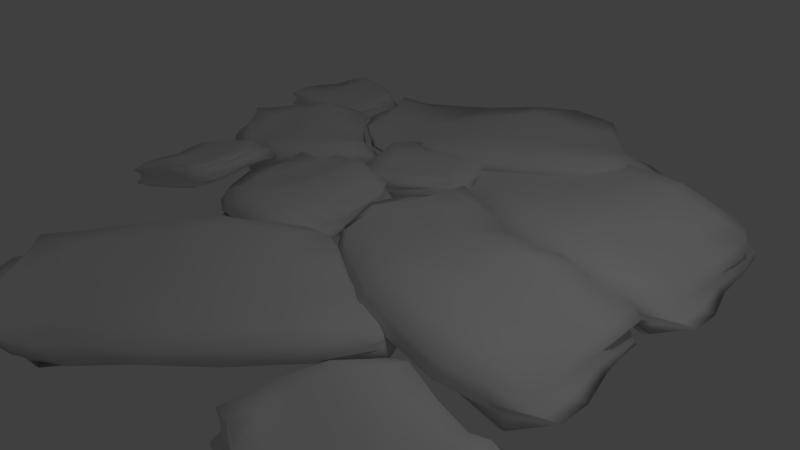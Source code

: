 # Source: Ice.blend  (saved by Blender 2.78.0; exported with 4.5.12 LTS)
import bpy
from mathutils import Matrix  # noqa: F401  (used for matrix-valued properties, if any)

bpy.ops.wm.read_factory_settings(use_empty=True)
scene = bpy.context.scene
scene.name = 'Scene'

# ---- collections
col_collection_1 = bpy.data.collections.new('Collection 1'); scene.collection.children.link(col_collection_1)

# ---- materials (node trees are filled in below, after node groups)
mat_material = bpy.data.materials.new('Material')
mat_material.alpha_threshold = 0.0
mat_material.use_transparent_shadow = False
mat_material.roughness = 0.5
mat_material.line_color = (0.0, 0.0, 0.0, 1.0)

# ---- material node trees

# ---- world
world_world = bpy.data.worlds.new('World'); scene.world = world_world
world_world.color = (0.05088, 0.05088, 0.05088)
world_world.use_sun_shadow = False
world_world.sun_shadow_jitter_overblur = 0.0
world_world.cycles.sampling_method = 'MANUAL'

# ---- cameras
cam_camera = bpy.data.cameras.new('Camera')
cam_camera.clip_end = 100.0
cam_camera.lens = 35.0
cam_camera.sensor_width = 32.0
cam_camera.sensor_height = 18.0
cam_camera.ortho_scale = 7.314
cam_camera.dof.focus_distance = 0.0
cam_camera.dof.aperture_fstop = 128.0

# ---- lights
light_lamp = bpy.data.lights.new('Lamp', 'POINT')
light_lamp.transmission_factor = 0.0
light_lamp.cutoff_distance = 30.0
light_lamp.energy = 100.0
light_lamp.shadow_buffer_clip_start = 1.001
light_lamp.shadow_soft_size = 0.1
light_lamp.shadow_maximum_resolution = 0.006
light_lamp.use_absolute_resolution = True

# ---- meshes
me_cube_009 = bpy.data.meshes.new('Cube.009')
me_cube_009.from_pydata([(0.8953, 0.87, -0.1437), (1.056, -1.119, -0.1532), (-0.7997, -0.9315, -0.2557), (-0.9906, 0.9172, -0.2841), (0.7786, 0.9209, 0.207), (0.8635, -0.9613, 0.3425), (-0.8373, -0.6977, 0.08278), (-0.9884, 0.924, 0.2411), (0.9156, 0.6098, -0.116), (0.908, 0.1815, -0.2166), (0.9366, -0.4365, -0.1999), (1.021, -0.8181, -0.2278), (0.6208, 0.997, -0.1735), (0.2218, 1.043, -0.2319), (-0.2631, 1.055, -0.3128), (-0.6997, 0.9007, -0.3685), (0.9265, 0.851, -0.1523), (0.929, 0.8443, -0.03672), (0.7912, 0.8769, 0.07172), (0.7706, 0.873, 0.1394), (0.7105, -0.9931, -0.2159), (0.1659, -0.8775, -0.2688), (-0.2099, -0.8758, -0.1777), (-0.5503, -0.8807, -0.2404), (1.131, -1.17, -0.05196), (1.077, -1.06, 0.02826), (0.9999, -1.13, 0.09792), (0.8819, -1.114, 0.2645), (-0.9016, -0.6619, -0.1438), (-0.904, -0.3156, -0.1199), (-1.0, 0.1521, -0.1409), (-1.076, 0.603, -0.2115), (-0.8337, -0.8478, -0.2285), (-0.8895, -0.8235, -0.06058), (-0.9071, -0.8658, -0.06463), (-0.8655, -0.7448, 0.05154), (-0.9507, 0.9613, -0.232), (-0.9898, 0.9961, -0.1293), (-0.9564, 0.9367, -0.06069), (-0.966, 0.9223, 0.08767), (0.9307, 0.7043, 0.2458), (0.9389, 0.156, 0.1442), (0.987, -0.3212, 0.07838), (1.027, -0.6333, 0.2028), (0.5865, 0.8735, 0.2854), (0.1887, 0.9648, 0.3457), (-0.3156, 1.069, 0.2426), (-0.7558, 1.01, 0.2085), (0.6413, -0.993, 0.336), (0.3613, -1.0, 0.3326), (-0.1262, -0.9837, 0.2949), (-0.5561, -0.8087, 0.2494), (-0.8429, -0.5456, 0.03986), (-0.9101, -0.1166, 0.1149), (-1.004, 0.4128, 0.148), (-0.9625, 0.655, 0.2449), (0.5409, 0.9471, 0.1607), (0.1264, 1.109, 0.2061), (-0.2983, 1.157, 0.09563), (-0.7062, 1.076, 0.01894), (0.5983, 0.9668, 0.06547), (0.2364, 1.158, 0.1281), (-0.1386, 1.195, -0.007455), (-0.5747, 1.131, -0.1383), (0.6867, 1.017, -0.003481), (0.2094, 1.224, -0.02361), (-0.1741, 1.261, -0.1253), (-0.5715, 1.178, -0.2005), (0.6758, 1.099, -0.0941), (0.2652, 1.248, -0.1489), (-0.1622, 1.227, -0.2657), (-0.5821, 1.035, -0.3396), (-1.023, -0.5952, -0.116), (-1.082, -0.2474, -0.03252), (-1.162, 0.216, -0.03712), (-1.106, 0.7405, -0.1169), (-1.127, -0.535, -0.005524), (-1.189, -0.116, 0.1086), (-1.174, 0.2893, 0.07077), (-1.112, 0.7658, -0.007717), (-1.081, -0.6225, -0.02793), (-1.115, -0.1298, 0.1039), (-1.019, 0.347, 0.09395), (-1.004, 0.685, 0.061), (-1.064, -0.5686, 0.0195), (-1.177, -0.1474, 0.09881), (-1.085, 0.3573, 0.091), (-0.9861, 0.5932, 0.1504), (0.7757, -1.147, -0.07694), (0.2644, -1.034, -0.1357), (-0.1957, -0.9767, -0.1082), (-0.557, -0.8831, -0.193), (0.6958, -1.158, -0.009112), (0.2094, -1.112, -0.05713), (-0.2321, -1.062, -0.03159), (-0.5966, -0.9871, -0.08371), (0.6664, -1.309, 0.07958), (0.211, -1.288, 0.06907), (-0.2566, -1.187, 0.06353), (-0.611, -1.04, -0.09455), (0.6337, -1.276, 0.2693), (0.3201, -1.262, 0.2512), (-0.1699, -1.167, 0.1972), (-0.5298, -0.9346, 0.09284), (0.9558, 0.5964, -0.1561), (0.9908, 0.2036, -0.1757), (1.096, -0.395, -0.07275), (1.177, -0.797, -0.06975), (0.9438, 0.5679, -0.1107), (0.979, 0.1159, -0.1772), (1.189, -0.3764, -0.07079), (1.269, -0.7403, -0.01498), (0.9125, 0.5857, 0.01145), (0.9424, 0.07111, -0.08092), (1.094, -0.4359, -0.003843), (1.186, -0.8379, 0.01503), (0.9746, 0.6216, 0.1259), (0.9559, 0.1083, 0.0502), (0.9941, -0.3958, 0.0682), (1.08, -0.7763, 0.1212), (0.5956, 0.6334, 0.3091), (0.5773, 0.1488, 0.2082), (0.6198, -0.2685, 0.1813), (0.6306, -0.6051, 0.2651), (0.2724, 0.6745, 0.403), (0.2519, 0.197, 0.3302), (0.2706, -0.2347, 0.3146), (0.2211, -0.5971, 0.3198), (-0.1537, 0.7728, 0.2514), (-0.1743, 0.2224, 0.2109), (-0.1028, -0.2707, 0.2351), (-0.195, -0.6128, 0.2586), (-0.6563, 0.7553, 0.1603), (-0.7226, 0.3226, 0.1125), (-0.5987, -0.1808, 0.1599), (-0.576, -0.5531, 0.1991), (0.6128, 0.6873, -0.2156), (0.2049, 0.688, -0.2796), (-0.3189, 0.6667, -0.286), (-0.7973, 0.5507, -0.2629), (0.5445, 0.2382, -0.2967), (0.1945, 0.2026, -0.2878), (-0.2726, 0.167, -0.241), (-0.6976, 0.1161, -0.1562), (0.4871, -0.3428, -0.2737), (0.125, -0.3721, -0.2426), (-0.2755, -0.4079, -0.1836), (-0.6433, -0.3945, -0.09695), (0.6217, -0.719, -0.3148), (0.1737, -0.6333, -0.2784), (-0.1678, -0.6263, -0.1755), (-0.5951, -0.6619, -0.1551)], [], [(151, 23, 2, 28), (135, 52, 6, 51), (119, 43, 5, 27), (103, 51, 6, 35), (87, 55, 7, 39), (71, 15, 3, 36), (47, 59, 39, 7), (59, 63, 38, 39), (63, 67, 37, 38), (67, 71, 36, 37), (4, 19, 56, 44), (44, 56, 57, 45), (45, 57, 58, 46), (46, 58, 59, 47), (19, 18, 60, 56), (56, 60, 61, 57), (57, 61, 62, 58), (58, 62, 63, 59), (18, 17, 64, 60), (60, 64, 65, 61), (61, 65, 66, 62), (62, 66, 67, 63), (17, 16, 68, 64), (64, 68, 69, 65), (65, 69, 70, 66), (66, 70, 71, 67), (16, 0, 12, 68), (68, 12, 13, 69), (69, 13, 14, 70), (70, 14, 15, 71), (31, 75, 36, 3), (75, 79, 37, 36), (79, 83, 38, 37), (83, 87, 39, 38), (2, 32, 72, 28), (28, 72, 73, 29), (29, 73, 74, 30), (30, 74, 75, 31), (32, 33, 76, 72), (72, 76, 77, 73), (73, 77, 78, 74), (74, 78, 79, 75), (33, 34, 80, 76), (76, 80, 81, 77), (77, 81, 82, 78), (78, 82, 83, 79), (34, 35, 84, 80), (80, 84, 85, 81), (81, 85, 86, 82), (82, 86, 87, 83), (35, 6, 52, 84), (84, 52, 53, 85), (85, 53, 54, 86), (86, 54, 55, 87), (23, 91, 32, 2), (91, 95, 33, 32), (95, 99, 34, 33), (99, 103, 35, 34), (1, 24, 88, 20), (20, 88, 89, 21), (21, 89, 90, 22), (22, 90, 91, 23), (24, 25, 92, 88), (88, 92, 93, 89), (89, 93, 94, 90), (90, 94, 95, 91), (25, 26, 96, 92), (92, 96, 97, 93), (93, 97, 98, 94), (94, 98, 99, 95), (26, 27, 100, 96), (96, 100, 101, 97), (97, 101, 102, 98), (98, 102, 103, 99), (27, 5, 48, 100), (100, 48, 49, 101), (101, 49, 50, 102), (102, 50, 51, 103), (11, 107, 24, 1), (107, 111, 25, 24), (111, 115, 26, 25), (115, 119, 27, 26), (0, 16, 104, 8), (8, 104, 105, 9), (9, 105, 106, 10), (10, 106, 107, 11), (16, 17, 108, 104), (104, 108, 109, 105), (105, 109, 110, 106), (106, 110, 111, 107), (17, 18, 112, 108), (108, 112, 113, 109), (109, 113, 114, 110), (110, 114, 115, 111), (18, 19, 116, 112), (112, 116, 117, 113), (113, 117, 118, 114), (114, 118, 119, 115), (19, 4, 40, 116), (116, 40, 41, 117), (117, 41, 42, 118), (118, 42, 43, 119), (43, 123, 48, 5), (123, 127, 49, 48), (127, 131, 50, 49), (131, 135, 51, 50), (4, 44, 120, 40), (40, 120, 121, 41), (41, 121, 122, 42), (42, 122, 123, 43), (44, 45, 124, 120), (120, 124, 125, 121), (121, 125, 126, 122), (122, 126, 127, 123), (45, 46, 128, 124), (124, 128, 129, 125), (125, 129, 130, 126), (126, 130, 131, 127), (46, 47, 132, 128), (128, 132, 133, 129), (129, 133, 134, 130), (130, 134, 135, 131), (47, 7, 55, 132), (132, 55, 54, 133), (133, 54, 53, 134), (134, 53, 52, 135), (15, 139, 31, 3), (139, 143, 30, 31), (143, 147, 29, 30), (147, 151, 28, 29), (0, 8, 136, 12), (12, 136, 137, 13), (13, 137, 138, 14), (14, 138, 139, 15), (8, 9, 140, 136), (136, 140, 141, 137), (137, 141, 142, 138), (138, 142, 143, 139), (9, 10, 144, 140), (140, 144, 145, 141), (141, 145, 146, 142), (142, 146, 147, 143), (10, 11, 148, 144), (144, 148, 149, 145), (145, 149, 150, 146), (146, 150, 151, 147), (11, 1, 20, 148), (148, 20, 21, 149), (149, 21, 22, 150), (150, 22, 23, 151)])
me_cube_009.polygons.foreach_set('use_smooth', [True] * 150)
me_cube_009.materials.append(mat_material)
me_cube_009.use_remesh_preserve_volume = False
me_cube_009.use_remesh_preserve_attributes = False
me_cube_009.use_mirror_vertex_groups = False
me_cube_009.update()
me_cube_008 = bpy.data.meshes.new('Cube.008')
me_cube_008.from_pydata([(0.6975, 0.7218, -0.138), (0.7805, -0.7725, -0.1341), (-0.7972, -0.7991, -0.1666), (-0.7321, 0.7397, -0.1642), (0.6482, 0.7416, 0.144), (0.756, -0.7309, 0.177), (-0.6581, -0.5341, 0.1195), (-0.7494, 0.7605, 0.1651), (0.7286, 0.4611, -0.1202), (0.7231, 0.119, -0.1566), (0.8163, -0.2539, -0.1498), (0.788, -0.5276, -0.1626), (0.456, 0.7943, -0.1459), (0.1466, 0.8241, -0.1552), (-0.213, 0.8492, -0.173), (-0.5233, 0.7801, -0.1922), (0.7602, 0.7504, -0.108), (0.6907, 0.7009, -0.02735), (0.6748, 0.7259, 0.04173), (0.738, 0.7749, 0.09509), (0.543, -0.8031, -0.153), (0.1399, -0.7538, -0.1753), (-0.1883, -0.7764, -0.1402), (-0.4469, -0.6513, -0.1654), (0.8396, -0.8313, -0.0782), (0.7845, -0.7463, -0.01549), (0.7927, -0.8091, 0.03891), (0.8165, -0.8708, 0.1256), (-0.7774, -0.4663, -0.1345), (-0.7188, -0.138, -0.1398), (-0.8051, 0.1974, -0.1413), (-0.7896, 0.4868, -0.1535), (-0.8133, -0.7986, -0.126), (-0.7702, -0.7117, -0.02598), (-0.7735, -0.7118, 0.006478), (-0.6439, -0.5702, 0.08533), (-0.6864, 0.7292, -0.1143), (-0.7605, 0.7748, -0.04709), (-0.7719, 0.7666, 0.006964), (-0.7614, 0.7853, 0.08604), (0.744, 0.5063, 0.1674), (0.8085, 0.1405, 0.1401), (0.7902, -0.2224, 0.1133), (0.8012, -0.4693, 0.1481), (0.3523, 0.6964, 0.17), (0.07311, 0.7774, 0.1852), (-0.1963, 0.841, 0.159), (-0.5573, 0.826, 0.1599), (0.4812, -0.7338, 0.176), (0.2289, -0.7386, 0.1776), (-0.1179, -0.7112, 0.1713), (-0.46, -0.6566, 0.1748), (-0.691, -0.3536, 0.1076), (-0.8058, -0.09844, 0.1353), (-0.878, 0.2718, 0.1416), (-0.8149, 0.5527, 0.1708), (0.4253, 0.7824, 0.09619), (0.1166, 0.7955, 0.1107), (-0.1651, 0.8512, 0.08363), (-0.5445, 0.8821, 0.0656), (0.4226, 0.7436, 0.02828), (0.1232, 0.7944, 0.06001), (-0.2031, 0.8528, 0.02285), (-0.493, 0.8502, -0.01583), (0.4656, 0.7755, -0.02084), (0.1107, 0.839, -0.02673), (-0.1763, 0.8586, -0.04587), (-0.4205, 0.8316, -0.06061), (0.4577, 0.7941, -0.08201), (0.09849, 0.8253, -0.09671), (-0.1871, 0.8581, -0.1241), (-0.4354, 0.7965, -0.1447), (-0.8491, -0.497, -0.09393), (-0.8285, -0.2016, -0.07592), (-0.8326, 0.122, -0.07436), (-0.7787, 0.5071, -0.09104), (-0.8056, -0.3864, -0.02181), (-0.8132, -0.02301, 0.009648), (-0.8127, 0.2075, -0.006587), (-0.8563, 0.5762, -0.02161), (-0.7985, -0.3989, 0.009564), (-0.8071, -0.05257, 0.04816), (-0.8032, 0.1729, 0.04175), (-0.8221, 0.5049, 0.03715), (-0.7273, -0.3239, 0.0708), (-0.8509, -0.05564, 0.09181), (-0.8727, 0.2407, 0.07901), (-0.7865, 0.5009, 0.1025), (0.5579, -0.8799, -0.07913), (0.1819, -0.8089, -0.09608), (-0.1174, -0.7704, -0.08493), (-0.4404, -0.6993, -0.1099), (0.5067, -0.8397, -0.02569), (0.141, -0.7987, -0.03992), (-0.1382, -0.764, -0.02695), (-0.4932, -0.7628, -0.03506), (0.5549, -0.92, 0.03129), (0.1893, -0.8727, 0.03253), (-0.1867, -0.857, 0.04194), (-0.538, -0.8296, -0.01383), (0.4897, -0.8772, 0.1251), (0.1846, -0.8785, 0.1215), (-0.1679, -0.8919, 0.1088), (-0.464, -0.7725, 0.08492), (0.7819, 0.4768, -0.1022), (0.7426, 0.1522, -0.1057), (0.8024, -0.2458, -0.07227), (0.8826, -0.5867, -0.07953), (0.6813, 0.4334, -0.04675), (0.6963, 0.129, -0.06778), (0.8023, -0.2432, -0.03734), (0.8944, -0.5483, -0.02463), (0.7243, 0.4588, 0.02781), (0.7076, 0.144, -0.0009374), (0.8151, -0.2232, 0.02673), (0.8665, -0.558, 0.01818), (0.778, 0.4652, 0.09515), (0.6887, 0.112, 0.07699), (0.7425, -0.2488, 0.08564), (0.8538, -0.5747, 0.08863), (0.33, 0.4196, 0.1757), (0.3895, 0.1045, 0.1473), (0.4077, -0.1673, 0.1436), (0.4459, -0.4778, 0.1663), (0.1312, 0.4926, 0.2069), (0.1652, 0.1527, 0.1842), (0.1728, -0.1206, 0.1828), (0.1516, -0.4686, 0.179), (-0.1325, 0.5438, 0.1612), (-0.1267, 0.1636, 0.1507), (-0.106, -0.1768, 0.1587), (-0.1659, -0.4796, 0.1615), (-0.5168, 0.5582, 0.1364), (-0.5014, 0.2209, 0.1268), (-0.4648, -0.1484, 0.1454), (-0.4617, -0.4516, 0.1579), (0.4506, 0.4968, -0.1566), (0.1396, 0.4712, -0.1724), (-0.2158, 0.5027, -0.1704), (-0.5184, 0.4551, -0.1658), (0.3977, 0.1079, -0.1801), (0.1069, 0.1236, -0.1725), (-0.2178, 0.1719, -0.1633), (-0.5118, 0.1147, -0.1402), (0.4226, -0.2403, -0.1672), (0.1123, -0.1991, -0.1572), (-0.1976, -0.1902, -0.1507), (-0.4867, -0.2192, -0.1238), (0.4672, -0.5051, -0.1867), (0.1586, -0.4661, -0.1718), (-0.1322, -0.4735, -0.1446), (-0.4648, -0.4207, -0.145)], [], [(151, 23, 2, 28), (135, 52, 6, 51), (119, 43, 5, 27), (103, 51, 6, 35), (87, 55, 7, 39), (71, 15, 3, 36), (47, 59, 39, 7), (59, 63, 38, 39), (63, 67, 37, 38), (67, 71, 36, 37), (4, 19, 56, 44), (44, 56, 57, 45), (45, 57, 58, 46), (46, 58, 59, 47), (19, 18, 60, 56), (56, 60, 61, 57), (57, 61, 62, 58), (58, 62, 63, 59), (18, 17, 64, 60), (60, 64, 65, 61), (61, 65, 66, 62), (62, 66, 67, 63), (17, 16, 68, 64), (64, 68, 69, 65), (65, 69, 70, 66), (66, 70, 71, 67), (16, 0, 12, 68), (68, 12, 13, 69), (69, 13, 14, 70), (70, 14, 15, 71), (31, 75, 36, 3), (75, 79, 37, 36), (79, 83, 38, 37), (83, 87, 39, 38), (2, 32, 72, 28), (28, 72, 73, 29), (29, 73, 74, 30), (30, 74, 75, 31), (32, 33, 76, 72), (72, 76, 77, 73), (73, 77, 78, 74), (74, 78, 79, 75), (33, 34, 80, 76), (76, 80, 81, 77), (77, 81, 82, 78), (78, 82, 83, 79), (34, 35, 84, 80), (80, 84, 85, 81), (81, 85, 86, 82), (82, 86, 87, 83), (35, 6, 52, 84), (84, 52, 53, 85), (85, 53, 54, 86), (86, 54, 55, 87), (23, 91, 32, 2), (91, 95, 33, 32), (95, 99, 34, 33), (99, 103, 35, 34), (1, 24, 88, 20), (20, 88, 89, 21), (21, 89, 90, 22), (22, 90, 91, 23), (24, 25, 92, 88), (88, 92, 93, 89), (89, 93, 94, 90), (90, 94, 95, 91), (25, 26, 96, 92), (92, 96, 97, 93), (93, 97, 98, 94), (94, 98, 99, 95), (26, 27, 100, 96), (96, 100, 101, 97), (97, 101, 102, 98), (98, 102, 103, 99), (27, 5, 48, 100), (100, 48, 49, 101), (101, 49, 50, 102), (102, 50, 51, 103), (11, 107, 24, 1), (107, 111, 25, 24), (111, 115, 26, 25), (115, 119, 27, 26), (0, 16, 104, 8), (8, 104, 105, 9), (9, 105, 106, 10), (10, 106, 107, 11), (16, 17, 108, 104), (104, 108, 109, 105), (105, 109, 110, 106), (106, 110, 111, 107), (17, 18, 112, 108), (108, 112, 113, 109), (109, 113, 114, 110), (110, 114, 115, 111), (18, 19, 116, 112), (112, 116, 117, 113), (113, 117, 118, 114), (114, 118, 119, 115), (19, 4, 40, 116), (116, 40, 41, 117), (117, 41, 42, 118), (118, 42, 43, 119), (43, 123, 48, 5), (123, 127, 49, 48), (127, 131, 50, 49), (131, 135, 51, 50), (4, 44, 120, 40), (40, 120, 121, 41), (41, 121, 122, 42), (42, 122, 123, 43), (44, 45, 124, 120), (120, 124, 125, 121), (121, 125, 126, 122), (122, 126, 127, 123), (45, 46, 128, 124), (124, 128, 129, 125), (125, 129, 130, 126), (126, 130, 131, 127), (46, 47, 132, 128), (128, 132, 133, 129), (129, 133, 134, 130), (130, 134, 135, 131), (47, 7, 55, 132), (132, 55, 54, 133), (133, 54, 53, 134), (134, 53, 52, 135), (15, 139, 31, 3), (139, 143, 30, 31), (143, 147, 29, 30), (147, 151, 28, 29), (0, 8, 136, 12), (12, 136, 137, 13), (13, 137, 138, 14), (14, 138, 139, 15), (8, 9, 140, 136), (136, 140, 141, 137), (137, 141, 142, 138), (138, 142, 143, 139), (9, 10, 144, 140), (140, 144, 145, 141), (141, 145, 146, 142), (142, 146, 147, 143), (10, 11, 148, 144), (144, 148, 149, 145), (145, 149, 150, 146), (146, 150, 151, 147), (11, 1, 20, 148), (148, 20, 21, 149), (149, 21, 22, 150), (150, 22, 23, 151)])
me_cube_008.polygons.foreach_set('use_smooth', [True] * 150)
me_cube_008.materials.append(mat_material)
me_cube_008.use_remesh_preserve_volume = False
me_cube_008.use_remesh_preserve_attributes = False
me_cube_008.use_mirror_vertex_groups = False
me_cube_008.update()
me_cube_007 = bpy.data.meshes.new('Cube.007')
me_cube_007.from_pydata([(0.6975, 0.7218, -0.138), (0.7805, -0.7725, -0.1341), (-0.7972, -0.7991, -0.1666), (-0.7321, 0.7397, -0.1642), (0.6482, 0.7416, 0.144), (0.756, -0.7309, 0.177), (-0.6581, -0.5341, 0.1195), (-0.7494, 0.7605, 0.1651), (0.7286, 0.4611, -0.1202), (0.7231, 0.119, -0.1566), (0.8163, -0.2539, -0.1498), (0.788, -0.5276, -0.1626), (0.456, 0.7943, -0.1459), (0.1466, 0.8241, -0.1552), (-0.213, 0.8492, -0.173), (-0.5233, 0.7801, -0.1922), (0.7602, 0.7504, -0.108), (0.6907, 0.7009, -0.02735), (0.6748, 0.7259, 0.04173), (0.738, 0.7749, 0.09509), (0.543, -0.8031, -0.153), (0.1399, -0.7538, -0.1753), (-0.1883, -0.7764, -0.1402), (-0.4469, -0.6513, -0.1654), (0.8396, -0.8313, -0.0782), (0.7845, -0.7463, -0.01549), (0.7927, -0.8091, 0.03891), (0.8165, -0.8708, 0.1256), (-0.7774, -0.4663, -0.1345), (-0.7188, -0.138, -0.1398), (-0.8051, 0.1974, -0.1413), (-0.7896, 0.4868, -0.1535), (-0.8133, -0.7986, -0.126), (-0.7702, -0.7117, -0.02598), (-0.7735, -0.7118, 0.006478), (-0.6439, -0.5702, 0.08533), (-0.6864, 0.7292, -0.1143), (-0.7605, 0.7748, -0.04709), (-0.7719, 0.7666, 0.006964), (-0.7614, 0.7853, 0.08604), (0.744, 0.5063, 0.1674), (0.8085, 0.1405, 0.1401), (0.7902, -0.2224, 0.1133), (0.8012, -0.4693, 0.1481), (0.3523, 0.6964, 0.17), (0.07311, 0.7774, 0.1852), (-0.1963, 0.841, 0.159), (-0.5573, 0.826, 0.1599), (0.4812, -0.7338, 0.176), (0.2289, -0.7386, 0.1776), (-0.1179, -0.7112, 0.1713), (-0.46, -0.6566, 0.1748), (-0.691, -0.3536, 0.1076), (-0.8058, -0.09844, 0.1353), (-0.878, 0.2718, 0.1416), (-0.8149, 0.5527, 0.1708), (0.4253, 0.7824, 0.09619), (0.1166, 0.7955, 0.1107), (-0.1651, 0.8512, 0.08363), (-0.5445, 0.8821, 0.0656), (0.4226, 0.7436, 0.02828), (0.1232, 0.7944, 0.06001), (-0.2031, 0.8528, 0.02285), (-0.493, 0.8502, -0.01583), (0.4656, 0.7755, -0.02084), (0.1107, 0.839, -0.02673), (-0.1763, 0.8586, -0.04587), (-0.4205, 0.8316, -0.06061), (0.4577, 0.7941, -0.08201), (0.09849, 0.8253, -0.09671), (-0.1871, 0.8581, -0.1241), (-0.4354, 0.7965, -0.1447), (-0.8491, -0.497, -0.09393), (-0.8285, -0.2016, -0.07592), (-0.8326, 0.122, -0.07436), (-0.7787, 0.5071, -0.09104), (-0.8056, -0.3864, -0.02181), (-0.8132, -0.02301, 0.009648), (-0.8127, 0.2075, -0.006587), (-0.8563, 0.5762, -0.02161), (-0.7985, -0.3989, 0.009564), (-0.8071, -0.05257, 0.04816), (-0.8032, 0.1729, 0.04175), (-0.8221, 0.5049, 0.03715), (-0.7273, -0.3239, 0.0708), (-0.8509, -0.05564, 0.09181), (-0.8727, 0.2407, 0.07901), (-0.7865, 0.5009, 0.1025), (0.5579, -0.8799, -0.07913), (0.1819, -0.8089, -0.09608), (-0.1174, -0.7704, -0.08493), (-0.4404, -0.6993, -0.1099), (0.5067, -0.8397, -0.02569), (0.141, -0.7987, -0.03992), (-0.1382, -0.764, -0.02695), (-0.4932, -0.7628, -0.03506), (0.5549, -0.92, 0.03129), (0.1893, -0.8727, 0.03253), (-0.1867, -0.857, 0.04194), (-0.538, -0.8296, -0.01383), (0.4897, -0.8772, 0.1251), (0.1846, -0.8785, 0.1215), (-0.1679, -0.8919, 0.1088), (-0.464, -0.7725, 0.08492), (0.7819, 0.4768, -0.1022), (0.7426, 0.1522, -0.1057), (0.8024, -0.2458, -0.07227), (0.8826, -0.5867, -0.07953), (0.6813, 0.4334, -0.04675), (0.6963, 0.129, -0.06778), (0.8023, -0.2432, -0.03734), (0.8944, -0.5483, -0.02463), (0.7243, 0.4588, 0.02781), (0.7076, 0.144, -0.0009374), (0.8151, -0.2232, 0.02673), (0.8665, -0.558, 0.01818), (0.778, 0.4652, 0.09515), (0.6887, 0.112, 0.07699), (0.7425, -0.2488, 0.08564), (0.8538, -0.5747, 0.08863), (0.33, 0.4196, 0.1757), (0.3895, 0.1045, 0.1473), (0.4077, -0.1673, 0.1436), (0.4459, -0.4778, 0.1663), (0.1312, 0.4926, 0.2069), (0.1652, 0.1527, 0.1842), (0.1728, -0.1206, 0.1828), (0.1516, -0.4686, 0.179), (-0.1325, 0.5438, 0.1612), (-0.1267, 0.1636, 0.1507), (-0.106, -0.1768, 0.1587), (-0.1659, -0.4796, 0.1615), (-0.5168, 0.5582, 0.1364), (-0.5014, 0.2209, 0.1268), (-0.4648, -0.1484, 0.1454), (-0.4617, -0.4516, 0.1579), (0.4506, 0.4968, -0.1566), (0.1396, 0.4712, -0.1724), (-0.2158, 0.5027, -0.1704), (-0.5184, 0.4551, -0.1658), (0.3977, 0.1079, -0.1801), (0.1069, 0.1236, -0.1725), (-0.2178, 0.1719, -0.1633), (-0.5118, 0.1147, -0.1402), (0.4226, -0.2403, -0.1672), (0.1123, -0.1991, -0.1572), (-0.1976, -0.1902, -0.1507), (-0.4867, -0.2192, -0.1238), (0.4672, -0.5051, -0.1867), (0.1586, -0.4661, -0.1718), (-0.1322, -0.4735, -0.1446), (-0.4648, -0.4207, -0.145)], [], [(151, 23, 2, 28), (135, 52, 6, 51), (119, 43, 5, 27), (103, 51, 6, 35), (87, 55, 7, 39), (71, 15, 3, 36), (47, 59, 39, 7), (59, 63, 38, 39), (63, 67, 37, 38), (67, 71, 36, 37), (4, 19, 56, 44), (44, 56, 57, 45), (45, 57, 58, 46), (46, 58, 59, 47), (19, 18, 60, 56), (56, 60, 61, 57), (57, 61, 62, 58), (58, 62, 63, 59), (18, 17, 64, 60), (60, 64, 65, 61), (61, 65, 66, 62), (62, 66, 67, 63), (17, 16, 68, 64), (64, 68, 69, 65), (65, 69, 70, 66), (66, 70, 71, 67), (16, 0, 12, 68), (68, 12, 13, 69), (69, 13, 14, 70), (70, 14, 15, 71), (31, 75, 36, 3), (75, 79, 37, 36), (79, 83, 38, 37), (83, 87, 39, 38), (2, 32, 72, 28), (28, 72, 73, 29), (29, 73, 74, 30), (30, 74, 75, 31), (32, 33, 76, 72), (72, 76, 77, 73), (73, 77, 78, 74), (74, 78, 79, 75), (33, 34, 80, 76), (76, 80, 81, 77), (77, 81, 82, 78), (78, 82, 83, 79), (34, 35, 84, 80), (80, 84, 85, 81), (81, 85, 86, 82), (82, 86, 87, 83), (35, 6, 52, 84), (84, 52, 53, 85), (85, 53, 54, 86), (86, 54, 55, 87), (23, 91, 32, 2), (91, 95, 33, 32), (95, 99, 34, 33), (99, 103, 35, 34), (1, 24, 88, 20), (20, 88, 89, 21), (21, 89, 90, 22), (22, 90, 91, 23), (24, 25, 92, 88), (88, 92, 93, 89), (89, 93, 94, 90), (90, 94, 95, 91), (25, 26, 96, 92), (92, 96, 97, 93), (93, 97, 98, 94), (94, 98, 99, 95), (26, 27, 100, 96), (96, 100, 101, 97), (97, 101, 102, 98), (98, 102, 103, 99), (27, 5, 48, 100), (100, 48, 49, 101), (101, 49, 50, 102), (102, 50, 51, 103), (11, 107, 24, 1), (107, 111, 25, 24), (111, 115, 26, 25), (115, 119, 27, 26), (0, 16, 104, 8), (8, 104, 105, 9), (9, 105, 106, 10), (10, 106, 107, 11), (16, 17, 108, 104), (104, 108, 109, 105), (105, 109, 110, 106), (106, 110, 111, 107), (17, 18, 112, 108), (108, 112, 113, 109), (109, 113, 114, 110), (110, 114, 115, 111), (18, 19, 116, 112), (112, 116, 117, 113), (113, 117, 118, 114), (114, 118, 119, 115), (19, 4, 40, 116), (116, 40, 41, 117), (117, 41, 42, 118), (118, 42, 43, 119), (43, 123, 48, 5), (123, 127, 49, 48), (127, 131, 50, 49), (131, 135, 51, 50), (4, 44, 120, 40), (40, 120, 121, 41), (41, 121, 122, 42), (42, 122, 123, 43), (44, 45, 124, 120), (120, 124, 125, 121), (121, 125, 126, 122), (122, 126, 127, 123), (45, 46, 128, 124), (124, 128, 129, 125), (125, 129, 130, 126), (126, 130, 131, 127), (46, 47, 132, 128), (128, 132, 133, 129), (129, 133, 134, 130), (130, 134, 135, 131), (47, 7, 55, 132), (132, 55, 54, 133), (133, 54, 53, 134), (134, 53, 52, 135), (15, 139, 31, 3), (139, 143, 30, 31), (143, 147, 29, 30), (147, 151, 28, 29), (0, 8, 136, 12), (12, 136, 137, 13), (13, 137, 138, 14), (14, 138, 139, 15), (8, 9, 140, 136), (136, 140, 141, 137), (137, 141, 142, 138), (138, 142, 143, 139), (9, 10, 144, 140), (140, 144, 145, 141), (141, 145, 146, 142), (142, 146, 147, 143), (10, 11, 148, 144), (144, 148, 149, 145), (145, 149, 150, 146), (146, 150, 151, 147), (11, 1, 20, 148), (148, 20, 21, 149), (149, 21, 22, 150), (150, 22, 23, 151)])
me_cube_007.polygons.foreach_set('use_smooth', [True] * 150)
me_cube_007.materials.append(mat_material)
me_cube_007.use_remesh_preserve_volume = False
me_cube_007.use_remesh_preserve_attributes = False
me_cube_007.use_mirror_vertex_groups = False
me_cube_007.update()
me_cube_006 = bpy.data.meshes.new('Cube.006')
me_cube_006.from_pydata([(0.8953, 0.87, -0.1437), (1.056, -1.119, -0.1532), (-0.7997, -0.9315, -0.2557), (-0.9906, 0.9172, -0.2841), (0.7786, 0.9209, 0.207), (0.8635, -0.9613, 0.3425), (-0.8373, -0.6977, 0.08278), (-0.9884, 0.924, 0.2411), (0.9156, 0.6098, -0.116), (0.908, 0.1815, -0.2166), (0.9366, -0.4365, -0.1999), (1.021, -0.8181, -0.2278), (0.6208, 0.997, -0.1735), (0.2218, 1.043, -0.2319), (-0.2631, 1.055, -0.3128), (-0.6997, 0.9007, -0.3685), (0.9265, 0.851, -0.1523), (0.929, 0.8443, -0.03672), (0.7912, 0.8769, 0.07172), (0.7706, 0.873, 0.1394), (0.7105, -0.9931, -0.2159), (0.1659, -0.8775, -0.2688), (-0.2099, -0.8758, -0.1777), (-0.5503, -0.8807, -0.2404), (1.131, -1.17, -0.05196), (1.077, -1.06, 0.02826), (0.9999, -1.13, 0.09792), (0.8819, -1.114, 0.2645), (-0.9016, -0.6619, -0.1438), (-0.904, -0.3156, -0.1199), (-1.0, 0.1521, -0.1409), (-1.076, 0.603, -0.2115), (-0.8337, -0.8478, -0.2285), (-0.8895, -0.8235, -0.06058), (-0.9071, -0.8658, -0.06463), (-0.8655, -0.7448, 0.05154), (-0.9507, 0.9613, -0.232), (-0.9898, 0.9961, -0.1293), (-0.9564, 0.9367, -0.06069), (-0.966, 0.9223, 0.08767), (0.9307, 0.7043, 0.2458), (0.9389, 0.156, 0.1442), (0.987, -0.3212, 0.07838), (1.027, -0.6333, 0.2028), (0.5865, 0.8735, 0.2854), (0.1887, 0.9648, 0.3457), (-0.3156, 1.069, 0.2426), (-0.7558, 1.01, 0.2085), (0.6413, -0.993, 0.336), (0.3613, -1.0, 0.3326), (-0.1262, -0.9837, 0.2949), (-0.5561, -0.8087, 0.2494), (-0.8429, -0.5456, 0.03986), (-0.9101, -0.1166, 0.1149), (-1.004, 0.4128, 0.148), (-0.9625, 0.655, 0.2449), (0.5409, 0.9471, 0.1607), (0.1264, 1.109, 0.2061), (-0.2983, 1.157, 0.09563), (-0.7062, 1.076, 0.01894), (0.5983, 0.9668, 0.06547), (0.2364, 1.158, 0.1281), (-0.1386, 1.195, -0.007455), (-0.5747, 1.131, -0.1383), (0.6867, 1.017, -0.003481), (0.2094, 1.224, -0.02361), (-0.1741, 1.261, -0.1253), (-0.5715, 1.178, -0.2005), (0.6758, 1.099, -0.0941), (0.2652, 1.248, -0.1489), (-0.1622, 1.227, -0.2657), (-0.5821, 1.035, -0.3396), (-1.023, -0.5952, -0.116), (-1.082, -0.2474, -0.03252), (-1.162, 0.216, -0.03712), (-1.106, 0.7405, -0.1169), (-1.127, -0.535, -0.005524), (-1.189, -0.116, 0.1086), (-1.174, 0.2893, 0.07077), (-1.112, 0.7658, -0.007717), (-1.081, -0.6225, -0.02793), (-1.115, -0.1298, 0.1039), (-1.019, 0.347, 0.09395), (-1.004, 0.685, 0.061), (-1.064, -0.5686, 0.0195), (-1.177, -0.1474, 0.09881), (-1.085, 0.3573, 0.091), (-0.9861, 0.5932, 0.1504), (0.7757, -1.147, -0.07694), (0.2644, -1.034, -0.1357), (-0.1957, -0.9767, -0.1082), (-0.557, -0.8831, -0.193), (0.6958, -1.158, -0.009112), (0.2094, -1.112, -0.05713), (-0.2321, -1.062, -0.03159), (-0.5966, -0.9871, -0.08371), (0.6664, -1.309, 0.07958), (0.211, -1.288, 0.06907), (-0.2566, -1.187, 0.06353), (-0.611, -1.04, -0.09455), (0.6337, -1.276, 0.2693), (0.3201, -1.262, 0.2512), (-0.1699, -1.167, 0.1972), (-0.5298, -0.9346, 0.09284), (0.9558, 0.5964, -0.1561), (0.9908, 0.2036, -0.1757), (1.096, -0.395, -0.07275), (1.177, -0.797, -0.06975), (0.9438, 0.5679, -0.1107), (0.979, 0.1159, -0.1772), (1.189, -0.3764, -0.07079), (1.269, -0.7403, -0.01498), (0.9125, 0.5857, 0.01145), (0.9424, 0.07111, -0.08092), (1.094, -0.4359, -0.003843), (1.186, -0.8379, 0.01503), (0.9746, 0.6216, 0.1259), (0.9559, 0.1083, 0.0502), (0.9941, -0.3958, 0.0682), (1.08, -0.7763, 0.1212), (0.5956, 0.6334, 0.3091), (0.5773, 0.1488, 0.2082), (0.6198, -0.2685, 0.1813), (0.6306, -0.6051, 0.2651), (0.2724, 0.6745, 0.403), (0.2519, 0.197, 0.3302), (0.2706, -0.2347, 0.3146), (0.2211, -0.5971, 0.3198), (-0.1537, 0.7728, 0.2514), (-0.1743, 0.2224, 0.2109), (-0.1028, -0.2707, 0.2351), (-0.195, -0.6128, 0.2586), (-0.6563, 0.7553, 0.1603), (-0.7226, 0.3226, 0.1125), (-0.5987, -0.1808, 0.1599), (-0.576, -0.5531, 0.1991), (0.6128, 0.6873, -0.2156), (0.2049, 0.688, -0.2796), (-0.3189, 0.6667, -0.286), (-0.7973, 0.5507, -0.2629), (0.5445, 0.2382, -0.2967), (0.1945, 0.2026, -0.2878), (-0.2726, 0.167, -0.241), (-0.6976, 0.1161, -0.1562), (0.4871, -0.3428, -0.2737), (0.125, -0.3721, -0.2426), (-0.2755, -0.4079, -0.1836), (-0.6433, -0.3945, -0.09695), (0.6217, -0.719, -0.3148), (0.1737, -0.6333, -0.2784), (-0.1678, -0.6263, -0.1755), (-0.5951, -0.6619, -0.1551)], [], [(151, 23, 2, 28), (135, 52, 6, 51), (119, 43, 5, 27), (103, 51, 6, 35), (87, 55, 7, 39), (71, 15, 3, 36), (47, 59, 39, 7), (59, 63, 38, 39), (63, 67, 37, 38), (67, 71, 36, 37), (4, 19, 56, 44), (44, 56, 57, 45), (45, 57, 58, 46), (46, 58, 59, 47), (19, 18, 60, 56), (56, 60, 61, 57), (57, 61, 62, 58), (58, 62, 63, 59), (18, 17, 64, 60), (60, 64, 65, 61), (61, 65, 66, 62), (62, 66, 67, 63), (17, 16, 68, 64), (64, 68, 69, 65), (65, 69, 70, 66), (66, 70, 71, 67), (16, 0, 12, 68), (68, 12, 13, 69), (69, 13, 14, 70), (70, 14, 15, 71), (31, 75, 36, 3), (75, 79, 37, 36), (79, 83, 38, 37), (83, 87, 39, 38), (2, 32, 72, 28), (28, 72, 73, 29), (29, 73, 74, 30), (30, 74, 75, 31), (32, 33, 76, 72), (72, 76, 77, 73), (73, 77, 78, 74), (74, 78, 79, 75), (33, 34, 80, 76), (76, 80, 81, 77), (77, 81, 82, 78), (78, 82, 83, 79), (34, 35, 84, 80), (80, 84, 85, 81), (81, 85, 86, 82), (82, 86, 87, 83), (35, 6, 52, 84), (84, 52, 53, 85), (85, 53, 54, 86), (86, 54, 55, 87), (23, 91, 32, 2), (91, 95, 33, 32), (95, 99, 34, 33), (99, 103, 35, 34), (1, 24, 88, 20), (20, 88, 89, 21), (21, 89, 90, 22), (22, 90, 91, 23), (24, 25, 92, 88), (88, 92, 93, 89), (89, 93, 94, 90), (90, 94, 95, 91), (25, 26, 96, 92), (92, 96, 97, 93), (93, 97, 98, 94), (94, 98, 99, 95), (26, 27, 100, 96), (96, 100, 101, 97), (97, 101, 102, 98), (98, 102, 103, 99), (27, 5, 48, 100), (100, 48, 49, 101), (101, 49, 50, 102), (102, 50, 51, 103), (11, 107, 24, 1), (107, 111, 25, 24), (111, 115, 26, 25), (115, 119, 27, 26), (0, 16, 104, 8), (8, 104, 105, 9), (9, 105, 106, 10), (10, 106, 107, 11), (16, 17, 108, 104), (104, 108, 109, 105), (105, 109, 110, 106), (106, 110, 111, 107), (17, 18, 112, 108), (108, 112, 113, 109), (109, 113, 114, 110), (110, 114, 115, 111), (18, 19, 116, 112), (112, 116, 117, 113), (113, 117, 118, 114), (114, 118, 119, 115), (19, 4, 40, 116), (116, 40, 41, 117), (117, 41, 42, 118), (118, 42, 43, 119), (43, 123, 48, 5), (123, 127, 49, 48), (127, 131, 50, 49), (131, 135, 51, 50), (4, 44, 120, 40), (40, 120, 121, 41), (41, 121, 122, 42), (42, 122, 123, 43), (44, 45, 124, 120), (120, 124, 125, 121), (121, 125, 126, 122), (122, 126, 127, 123), (45, 46, 128, 124), (124, 128, 129, 125), (125, 129, 130, 126), (126, 130, 131, 127), (46, 47, 132, 128), (128, 132, 133, 129), (129, 133, 134, 130), (130, 134, 135, 131), (47, 7, 55, 132), (132, 55, 54, 133), (133, 54, 53, 134), (134, 53, 52, 135), (15, 139, 31, 3), (139, 143, 30, 31), (143, 147, 29, 30), (147, 151, 28, 29), (0, 8, 136, 12), (12, 136, 137, 13), (13, 137, 138, 14), (14, 138, 139, 15), (8, 9, 140, 136), (136, 140, 141, 137), (137, 141, 142, 138), (138, 142, 143, 139), (9, 10, 144, 140), (140, 144, 145, 141), (141, 145, 146, 142), (142, 146, 147, 143), (10, 11, 148, 144), (144, 148, 149, 145), (145, 149, 150, 146), (146, 150, 151, 147), (11, 1, 20, 148), (148, 20, 21, 149), (149, 21, 22, 150), (150, 22, 23, 151)])
me_cube_006.polygons.foreach_set('use_smooth', [True] * 150)
me_cube_006.materials.append(mat_material)
me_cube_006.use_remesh_preserve_volume = False
me_cube_006.use_remesh_preserve_attributes = False
me_cube_006.use_mirror_vertex_groups = False
me_cube_006.update()
me_cube_005 = bpy.data.meshes.new('Cube.005')
me_cube_005.from_pydata([(1.83, 0.7699, -0.1344), (1.866, -1.841, -0.147), (-1.611, -0.8338, -0.2467), (-1.79, 1.528, -0.3062), (1.641, 0.8435, 0.2182), (1.549, -1.605, 0.3547), (-1.682, -0.6128, 0.06041), (-1.737, 1.533, 0.2203), (1.834, 0.4418, -0.1239), (1.772, -0.1234, -0.2161), (1.755, -0.9253, -0.2018), (1.855, -1.481, -0.2173), (1.366, 1.038, -0.1692), (0.5945, 1.278, -0.2429), (-0.353, 1.447, -0.3365), (-1.234, 1.433, -0.3891), (1.907, 0.7484, -0.1404), (1.895, 0.7422, -0.03989), (1.697, 0.7866, 0.06762), (1.632, 0.7963, 0.1443), (1.235, -1.57, -0.2136), (0.2735, -1.233, -0.26), (-0.5107, -1.046, -0.1807), (-1.176, -0.9144, -0.2321), (2.016, -1.934, -0.04011), (1.963, -1.848, 0.04015), (1.791, -1.895, 0.1163), (1.595, -1.817, 0.2792), (-1.78, -0.5216, -0.1329), (-1.833, -0.06831, -0.09132), (-1.938, 0.5716, -0.1202), (-1.98, 1.176, -0.2129), (-1.705, -0.7275, -0.2236), (-1.83, -0.7016, -0.08091), (-1.864, -0.7546, -0.08127), (-1.796, -0.6571, 0.02069), (-1.745, 1.627, -0.2575), (-1.75, 1.677, -0.1557), (-1.689, 1.593, -0.07788), (-1.726, 1.548, 0.07256), (1.836, 0.5335, 0.2383), (1.82, -0.1554, 0.1328), (1.839, -0.7963, 0.0782), (1.817, -1.235, 0.2087), (1.268, 0.9219, 0.2999), (0.5186, 1.188, 0.3579), (-0.4291, 1.477, 0.2467), (-1.279, 1.566, 0.1929), (1.125, -1.569, 0.3622), (0.5123, -1.439, 0.358), (-0.3749, -1.213, 0.3047), (-1.167, -0.841, 0.2258), (-1.74, -0.3697, 0.02174), (-1.796, 0.2054, 0.08905), (-1.838, 0.8835, 0.1299), (-1.746, 1.231, 0.2238), (1.202, 1.031, 0.1779), (0.4539, 1.395, 0.2156), (-0.3917, 1.627, 0.09456), (-1.194, 1.664, 0.007221), (1.316, 1.066, 0.07931), (0.6305, 1.47, 0.1207), (-0.143, 1.685, -0.02536), (-0.9874, 1.729, -0.1575), (1.468, 1.113, -0.001701), (0.6624, 1.549, -0.03034), (-0.14, 1.761, -0.1525), (-0.9781, 1.787, -0.2382), (1.472, 1.175, -0.09528), (0.7098, 1.545, -0.1604), (-0.1572, 1.694, -0.2921), (-1.028, 1.631, -0.3691), (-2.055, -0.3603, -0.104), (-2.183, 0.1202, -0.008124), (-2.243, 0.7473, -0.01761), (-2.101, 1.378, -0.1177), (-2.253, -0.2788, -0.005788), (-2.365, 0.2809, 0.1166), (-2.283, 0.8549, 0.08627), (-2.088, 1.419, -0.01004), (-2.22, -0.3725, -0.03207), (-2.27, 0.2628, 0.1024), (-2.071, 0.8874, 0.1015), (-1.917, 1.313, 0.0559), (-2.14, -0.3482, -0.00326), (-2.249, 0.2368, 0.08077), (-2.069, 0.8801, 0.09057), (-1.871, 1.204, 0.1395), (1.33, -1.789, -0.07317), (0.3691, -1.463, -0.1326), (-0.5144, -1.202, -0.116), (-1.202, -0.9402, -0.1975), (1.222, -1.84, 0.004831), (0.2889, -1.606, -0.0458), (-0.5865, -1.336, -0.03779), (-1.281, -1.047, -0.09984), (1.124, -1.995, 0.1059), (0.2726, -1.811, 0.08608), (-0.6082, -1.484, 0.06004), (-1.298, -1.11, -0.09288), (1.082, -1.928, 0.2953), (0.4254, -1.778, 0.2727), (-0.46, -1.458, 0.2051), (-1.184, -1.008, 0.0831), (1.977, 0.3728, -0.1568), (2.012, -0.1797, -0.1801), (2.132, -0.9674, -0.08376), (2.206, -1.534, -0.0644), (1.981, 0.335, -0.12), (2.046, -0.2828, -0.1837), (2.293, -0.984, -0.07972), (2.35, -1.501, -0.01064), (1.907, 0.3578, -0.003504), (1.968, -0.3286, -0.09469), (2.148, -1.035, -0.02257), (2.196, -1.572, 0.02316), (1.938, 0.4102, 0.1152), (1.94, -0.2662, 0.03234), (1.975, -0.9461, 0.04941), (1.986, -1.452, 0.1267), (1.305, 0.5953, 0.3231), (1.228, -0.0285, 0.2218), (1.222, -0.6094, 0.192), (1.182, -1.073, 0.2811), (0.6202, 0.7927, 0.4127), (0.5435, 0.1686, 0.341), (0.5099, -0.4241, 0.3221), (0.4172, -0.9089, 0.3384), (-0.2579, 1.071, 0.2635), (-0.3153, 0.3889, 0.2214), (-0.2877, -0.268, 0.2413), (-0.4135, -0.7398, 0.2712), (-1.186, 1.229, 0.1625), (-1.28, 0.6835, 0.1109), (-1.183, 0.01457, 0.146), (-1.182, -0.496, 0.1828), (1.284, 0.6593, -0.2184), (0.4866, 0.8287, -0.289), (-0.513, 0.9672, -0.3022), (-1.431, 1.008, -0.2748), (1.125, 0.07812, -0.2985), (0.3847, 0.1935, -0.2975), (-0.5231, 0.303, -0.2441), (-1.36, 0.4022, -0.1538), (0.9851, -0.6774, -0.2841), (0.2285, -0.5405, -0.2561), (-0.5679, -0.4297, -0.1808), (-1.305, -0.2766, -0.08841), (1.12, -1.206, -0.312), (0.267, -0.9291, -0.2815), (-0.4728, -0.7652, -0.1757), (-1.237, -0.6576, -0.1443)], [], [(151, 23, 2, 28), (135, 52, 6, 51), (119, 43, 5, 27), (103, 51, 6, 35), (87, 55, 7, 39), (71, 15, 3, 36), (47, 59, 39, 7), (59, 63, 38, 39), (63, 67, 37, 38), (67, 71, 36, 37), (4, 19, 56, 44), (44, 56, 57, 45), (45, 57, 58, 46), (46, 58, 59, 47), (19, 18, 60, 56), (56, 60, 61, 57), (57, 61, 62, 58), (58, 62, 63, 59), (18, 17, 64, 60), (60, 64, 65, 61), (61, 65, 66, 62), (62, 66, 67, 63), (17, 16, 68, 64), (64, 68, 69, 65), (65, 69, 70, 66), (66, 70, 71, 67), (16, 0, 12, 68), (68, 12, 13, 69), (69, 13, 14, 70), (70, 14, 15, 71), (31, 75, 36, 3), (75, 79, 37, 36), (79, 83, 38, 37), (83, 87, 39, 38), (2, 32, 72, 28), (28, 72, 73, 29), (29, 73, 74, 30), (30, 74, 75, 31), (32, 33, 76, 72), (72, 76, 77, 73), (73, 77, 78, 74), (74, 78, 79, 75), (33, 34, 80, 76), (76, 80, 81, 77), (77, 81, 82, 78), (78, 82, 83, 79), (34, 35, 84, 80), (80, 84, 85, 81), (81, 85, 86, 82), (82, 86, 87, 83), (35, 6, 52, 84), (84, 52, 53, 85), (85, 53, 54, 86), (86, 54, 55, 87), (23, 91, 32, 2), (91, 95, 33, 32), (95, 99, 34, 33), (99, 103, 35, 34), (1, 24, 88, 20), (20, 88, 89, 21), (21, 89, 90, 22), (22, 90, 91, 23), (24, 25, 92, 88), (88, 92, 93, 89), (89, 93, 94, 90), (90, 94, 95, 91), (25, 26, 96, 92), (92, 96, 97, 93), (93, 97, 98, 94), (94, 98, 99, 95), (26, 27, 100, 96), (96, 100, 101, 97), (97, 101, 102, 98), (98, 102, 103, 99), (27, 5, 48, 100), (100, 48, 49, 101), (101, 49, 50, 102), (102, 50, 51, 103), (11, 107, 24, 1), (107, 111, 25, 24), (111, 115, 26, 25), (115, 119, 27, 26), (0, 16, 104, 8), (8, 104, 105, 9), (9, 105, 106, 10), (10, 106, 107, 11), (16, 17, 108, 104), (104, 108, 109, 105), (105, 109, 110, 106), (106, 110, 111, 107), (17, 18, 112, 108), (108, 112, 113, 109), (109, 113, 114, 110), (110, 114, 115, 111), (18, 19, 116, 112), (112, 116, 117, 113), (113, 117, 118, 114), (114, 118, 119, 115), (19, 4, 40, 116), (116, 40, 41, 117), (117, 41, 42, 118), (118, 42, 43, 119), (43, 123, 48, 5), (123, 127, 49, 48), (127, 131, 50, 49), (131, 135, 51, 50), (4, 44, 120, 40), (40, 120, 121, 41), (41, 121, 122, 42), (42, 122, 123, 43), (44, 45, 124, 120), (120, 124, 125, 121), (121, 125, 126, 122), (122, 126, 127, 123), (45, 46, 128, 124), (124, 128, 129, 125), (125, 129, 130, 126), (126, 130, 131, 127), (46, 47, 132, 128), (128, 132, 133, 129), (129, 133, 134, 130), (130, 134, 135, 131), (47, 7, 55, 132), (132, 55, 54, 133), (133, 54, 53, 134), (134, 53, 52, 135), (15, 139, 31, 3), (139, 143, 30, 31), (143, 147, 29, 30), (147, 151, 28, 29), (0, 8, 136, 12), (12, 136, 137, 13), (13, 137, 138, 14), (14, 138, 139, 15), (8, 9, 140, 136), (136, 140, 141, 137), (137, 141, 142, 138), (138, 142, 143, 139), (9, 10, 144, 140), (140, 144, 145, 141), (141, 145, 146, 142), (142, 146, 147, 143), (10, 11, 148, 144), (144, 148, 149, 145), (145, 149, 150, 146), (146, 150, 151, 147), (11, 1, 20, 148), (148, 20, 21, 149), (149, 21, 22, 150), (150, 22, 23, 151)])
me_cube_005.polygons.foreach_set('use_smooth', [True] * 150)
me_cube_005.materials.append(mat_material)
me_cube_005.use_remesh_preserve_volume = False
me_cube_005.use_remesh_preserve_attributes = False
me_cube_005.use_mirror_vertex_groups = False
me_cube_005.update()
me_cube_004 = bpy.data.meshes.new('Cube.004')
me_cube_004.from_pydata([(1.616, 0.6174, -0.155), (1.866, -1.841, -0.147), (-1.611, -0.8338, -0.2467), (-1.79, 1.527, -0.3062), (1.414, 0.5945, 0.06109), (1.549, -1.605, 0.3547), (-1.682, -0.6128, 0.06041), (-1.737, 1.533, 0.2203), (1.825, 0.44, -0.123), (1.772, -0.1234, -0.2161), (1.755, -0.9253, -0.2018), (1.855, -1.481, -0.2173), (1.147, 0.6214, -0.4059), (0.5338, 1.029, -0.4381), (-0.3814, 1.112, -0.4462), (-1.235, 1.424, -0.384), (1.652, 0.5712, -0.1567), (1.609, 0.549, -0.06904), (1.53, 0.6247, -0.02151), (1.459, 0.6091, 0.03753), (1.235, -1.57, -0.2136), (0.2735, -1.233, -0.26), (-0.5107, -1.046, -0.1807), (-1.176, -0.9144, -0.2321), (2.016, -1.934, -0.04011), (1.963, -1.848, 0.04015), (1.791, -1.895, 0.1163), (1.595, -1.817, 0.2792), (-1.78, -0.5216, -0.1329), (-1.833, -0.06831, -0.09132), (-1.933, 0.5689, -0.115), (-1.98, 1.176, -0.2129), (-1.705, -0.7275, -0.2236), (-1.83, -0.7016, -0.08091), (-1.864, -0.7546, -0.08127), (-1.796, -0.6571, 0.02069), (-1.74, 1.603, -0.2707), (-1.736, 1.605, -0.1962), (-1.667, 1.487, -0.1415), (-1.726, 1.548, 0.07235), (1.763, 0.5251, 0.1815), (1.82, -0.1554, 0.1328), (1.839, -0.7963, 0.0782), (1.817, -1.235, 0.2087), (1.086, 0.5273, 0.05405), (0.4453, 0.7893, 0.0159), (-0.3859, 0.8262, -0.2559), (-1.285, 1.466, 0.1129), (1.125, -1.569, 0.3622), (0.5123, -1.439, 0.358), (-0.3749, -1.213, 0.3047), (-1.167, -0.841, 0.2258), (-1.74, -0.3697, 0.02174), (-1.796, 0.2054, 0.08905), (-1.823, 0.8702, 0.1238), (-1.746, 1.231, 0.2238), (1.011, 0.6065, -0.09536), (0.3229, 0.842, -0.1693), (-0.4284, 0.8892, -0.3528), (-1.193, 1.484, -0.09054), (1.06, 0.5293, -0.2651), (0.4442, 0.8174, -0.2954), (-0.2082, 1.05, -0.3592), (-1.024, 1.328, -0.3159), (1.148, 0.5249, -0.317), (0.455, 0.87, -0.3517), (-0.23, 1.141, -0.4109), (-1.012, 1.416, -0.3812), (1.148, 0.5833, -0.3892), (0.5285, 0.9375, -0.4008), (-0.2385, 1.199, -0.4772), (-1.04, 1.57, -0.4005), (-2.055, -0.3603, -0.104), (-2.183, 0.1202, -0.008124), (-2.243, 0.7473, -0.01761), (-2.101, 1.378, -0.1177), (-2.253, -0.2788, -0.005788), (-2.365, 0.2809, 0.1166), (-2.283, 0.8549, 0.08627), (-2.088, 1.419, -0.01004), (-2.22, -0.3725, -0.03207), (-2.27, 0.2628, 0.1024), (-2.071, 0.8874, 0.1015), (-1.917, 1.313, 0.0559), (-2.14, -0.3482, -0.00326), (-2.249, 0.2368, 0.08077), (-2.069, 0.8801, 0.09057), (-1.871, 1.204, 0.1395), (1.33, -1.789, -0.07317), (0.3691, -1.463, -0.1326), (-0.5144, -1.202, -0.116), (-1.202, -0.9402, -0.1975), (1.222, -1.84, 0.004831), (0.2889, -1.606, -0.0458), (-0.5865, -1.336, -0.03779), (-1.281, -1.047, -0.09984), (1.124, -1.995, 0.1059), (0.2726, -1.811, 0.08608), (-0.6082, -1.484, 0.06004), (-1.298, -1.11, -0.09288), (1.082, -1.928, 0.2953), (0.4254, -1.778, 0.2727), (-0.46, -1.458, 0.2051), (-1.184, -1.008, 0.0831), (1.977, 0.3728, -0.1568), (2.012, -0.1797, -0.1801), (2.132, -0.9674, -0.08376), (2.206, -1.534, -0.0644), (1.966, 0.3383, -0.1068), (2.046, -0.2828, -0.1837), (2.293, -0.984, -0.07972), (2.35, -1.501, -0.01064), (1.877, 0.3541, -0.01014), (1.968, -0.3286, -0.09469), (2.148, -1.035, -0.02257), (2.196, -1.572, 0.02316), (1.951, 0.4598, 0.1195), (1.94, -0.2662, 0.03234), (1.975, -0.9461, 0.04941), (1.986, -1.452, 0.1267), (1.31, 0.6879, 0.2845), (1.228, -0.0285, 0.2218), (1.222, -0.6094, 0.192), (1.182, -1.073, 0.2811), (0.6239, 0.7953, 0.3016), (0.5429, 0.1639, 0.4105), (0.5099, -0.4241, 0.3221), (0.4172, -0.9089, 0.3384), (-0.1908, 1.058, 0.1856), (-0.3153, 0.3889, 0.2214), (-0.2877, -0.268, 0.2413), (-0.4135, -0.7398, 0.2712), (-1.185, 1.233, 0.1167), (-1.206, 0.5346, 0.04043), (-1.183, 0.01457, 0.146), (-1.182, -0.496, 0.1828), (1.216, 0.5327, -0.2944), (0.4813, 0.8043, -0.308), (-0.4925, 0.8764, -0.3684), (-1.405, 0.9624, -0.2947), (1.125, 0.07812, -0.2985), (0.3847, 0.1935, -0.2975), (-0.5231, 0.303, -0.2441), (-1.36, 0.4022, -0.1538), (0.9851, -0.6774, -0.2841), (0.2285, -0.5405, -0.2561), (-0.5679, -0.4297, -0.1808), (-1.305, -0.2766, -0.08841), (1.12, -1.206, -0.312), (0.267, -0.9291, -0.2815), (-0.4728, -0.7652, -0.1757), (-1.237, -0.6576, -0.1443)], [], [(151, 23, 2, 28), (135, 52, 6, 51), (119, 43, 5, 27), (103, 51, 6, 35), (87, 55, 7, 39), (71, 15, 3, 36), (47, 59, 39, 7), (59, 63, 38, 39), (63, 67, 37, 38), (67, 71, 36, 37), (4, 19, 56, 44), (44, 56, 57, 45), (45, 57, 58, 46), (46, 58, 59, 47), (19, 18, 60, 56), (56, 60, 61, 57), (57, 61, 62, 58), (58, 62, 63, 59), (18, 17, 64, 60), (60, 64, 65, 61), (61, 65, 66, 62), (62, 66, 67, 63), (17, 16, 68, 64), (64, 68, 69, 65), (65, 69, 70, 66), (66, 70, 71, 67), (16, 0, 12, 68), (68, 12, 13, 69), (69, 13, 14, 70), (70, 14, 15, 71), (31, 75, 36, 3), (75, 79, 37, 36), (79, 83, 38, 37), (83, 87, 39, 38), (2, 32, 72, 28), (28, 72, 73, 29), (29, 73, 74, 30), (30, 74, 75, 31), (32, 33, 76, 72), (72, 76, 77, 73), (73, 77, 78, 74), (74, 78, 79, 75), (33, 34, 80, 76), (76, 80, 81, 77), (77, 81, 82, 78), (78, 82, 83, 79), (34, 35, 84, 80), (80, 84, 85, 81), (81, 85, 86, 82), (82, 86, 87, 83), (35, 6, 52, 84), (84, 52, 53, 85), (85, 53, 54, 86), (86, 54, 55, 87), (23, 91, 32, 2), (91, 95, 33, 32), (95, 99, 34, 33), (99, 103, 35, 34), (1, 24, 88, 20), (20, 88, 89, 21), (21, 89, 90, 22), (22, 90, 91, 23), (24, 25, 92, 88), (88, 92, 93, 89), (89, 93, 94, 90), (90, 94, 95, 91), (25, 26, 96, 92), (92, 96, 97, 93), (93, 97, 98, 94), (94, 98, 99, 95), (26, 27, 100, 96), (96, 100, 101, 97), (97, 101, 102, 98), (98, 102, 103, 99), (27, 5, 48, 100), (100, 48, 49, 101), (101, 49, 50, 102), (102, 50, 51, 103), (11, 107, 24, 1), (107, 111, 25, 24), (111, 115, 26, 25), (115, 119, 27, 26), (0, 16, 104, 8), (8, 104, 105, 9), (9, 105, 106, 10), (10, 106, 107, 11), (16, 17, 108, 104), (104, 108, 109, 105), (105, 109, 110, 106), (106, 110, 111, 107), (17, 18, 112, 108), (108, 112, 113, 109), (109, 113, 114, 110), (110, 114, 115, 111), (18, 19, 116, 112), (112, 116, 117, 113), (113, 117, 118, 114), (114, 118, 119, 115), (19, 4, 40, 116), (116, 40, 41, 117), (117, 41, 42, 118), (118, 42, 43, 119), (43, 123, 48, 5), (123, 127, 49, 48), (127, 131, 50, 49), (131, 135, 51, 50), (4, 44, 120, 40), (40, 120, 121, 41), (41, 121, 122, 42), (42, 122, 123, 43), (44, 45, 124, 120), (120, 124, 125, 121), (121, 125, 126, 122), (122, 126, 127, 123), (45, 46, 128, 124), (124, 128, 129, 125), (125, 129, 130, 126), (126, 130, 131, 127), (46, 47, 132, 128), (128, 132, 133, 129), (129, 133, 134, 130), (130, 134, 135, 131), (47, 7, 55, 132), (132, 55, 54, 133), (133, 54, 53, 134), (134, 53, 52, 135), (15, 139, 31, 3), (139, 143, 30, 31), (143, 147, 29, 30), (147, 151, 28, 29), (0, 8, 136, 12), (12, 136, 137, 13), (13, 137, 138, 14), (14, 138, 139, 15), (8, 9, 140, 136), (136, 140, 141, 137), (137, 141, 142, 138), (138, 142, 143, 139), (9, 10, 144, 140), (140, 144, 145, 141), (141, 145, 146, 142), (142, 146, 147, 143), (10, 11, 148, 144), (144, 148, 149, 145), (145, 149, 150, 146), (146, 150, 151, 147), (11, 1, 20, 148), (148, 20, 21, 149), (149, 21, 22, 150), (150, 22, 23, 151)])
me_cube_004.polygons.foreach_set('use_smooth', [True] * 150)
me_cube_004.materials.append(mat_material)
me_cube_004.use_remesh_preserve_volume = False
me_cube_004.use_remesh_preserve_attributes = False
me_cube_004.use_mirror_vertex_groups = False
me_cube_004.update()
me_cube_003 = bpy.data.meshes.new('Cube.003')
me_cube_003.from_pydata([(1.616, 0.6174, -0.155), (1.866, -1.841, -0.147), (-1.611, -0.8338, -0.2467), (-1.79, 1.527, -0.3062), (1.414, 0.5945, 0.06109), (1.549, -1.605, 0.3547), (-1.682, -0.6128, 0.06041), (-1.737, 1.533, 0.2203), (1.825, 0.44, -0.123), (1.772, -0.1234, -0.2161), (1.755, -0.9253, -0.2018), (1.855, -1.481, -0.2173), (1.147, 0.6214, -0.4059), (0.5338, 1.029, -0.4381), (-0.3814, 1.112, -0.4462), (-1.235, 1.424, -0.384), (1.652, 0.5712, -0.1567), (1.609, 0.549, -0.06904), (1.53, 0.6247, -0.02151), (1.459, 0.6091, 0.03753), (1.235, -1.57, -0.2136), (0.2735, -1.233, -0.26), (-0.5107, -1.046, -0.1807), (-1.176, -0.9144, -0.2321), (2.016, -1.934, -0.04011), (1.963, -1.848, 0.04015), (1.791, -1.895, 0.1163), (1.595, -1.817, 0.2792), (-1.78, -0.5216, -0.1329), (-1.833, -0.06831, -0.09132), (-1.933, 0.5689, -0.115), (-1.98, 1.176, -0.2129), (-1.705, -0.7275, -0.2236), (-1.83, -0.7016, -0.08091), (-1.864, -0.7546, -0.08127), (-1.796, -0.6571, 0.02069), (-1.74, 1.603, -0.2707), (-1.736, 1.605, -0.1962), (-1.667, 1.487, -0.1415), (-1.726, 1.548, 0.07235), (1.763, 0.5251, 0.1815), (1.82, -0.1554, 0.1328), (1.839, -0.7963, 0.0782), (1.817, -1.235, 0.2087), (1.086, 0.5273, 0.05405), (0.4453, 0.7893, 0.0159), (-0.3859, 0.8262, -0.2559), (-1.285, 1.466, 0.1129), (1.125, -1.569, 0.3622), (0.5123, -1.439, 0.358), (-0.3749, -1.213, 0.3047), (-1.167, -0.841, 0.2258), (-1.74, -0.3697, 0.02174), (-1.796, 0.2054, 0.08905), (-1.823, 0.8702, 0.1238), (-1.746, 1.231, 0.2238), (1.011, 0.6065, -0.09536), (0.3229, 0.842, -0.1693), (-0.4284, 0.8892, -0.3528), (-1.193, 1.484, -0.09054), (1.06, 0.5293, -0.2651), (0.4442, 0.8174, -0.2954), (-0.2082, 1.05, -0.3592), (-1.024, 1.328, -0.3159), (1.148, 0.5249, -0.317), (0.455, 0.87, -0.3517), (-0.23, 1.141, -0.4109), (-1.012, 1.416, -0.3812), (1.148, 0.5833, -0.3892), (0.5285, 0.9375, -0.4008), (-0.2385, 1.199, -0.4772), (-1.04, 1.57, -0.4005), (-2.055, -0.3603, -0.104), (-2.183, 0.1202, -0.008124), (-2.243, 0.7473, -0.01761), (-2.101, 1.378, -0.1177), (-2.253, -0.2788, -0.005788), (-2.365, 0.2809, 0.1166), (-2.283, 0.8549, 0.08627), (-2.088, 1.419, -0.01004), (-2.22, -0.3725, -0.03207), (-2.27, 0.2628, 0.1024), (-2.071, 0.8874, 0.1015), (-1.917, 1.313, 0.0559), (-2.14, -0.3482, -0.00326), (-2.249, 0.2368, 0.08077), (-2.069, 0.8801, 0.09057), (-1.871, 1.204, 0.1395), (1.33, -1.789, -0.07317), (0.3691, -1.463, -0.1326), (-0.5144, -1.202, -0.116), (-1.202, -0.9402, -0.1975), (1.222, -1.84, 0.004831), (0.2889, -1.606, -0.0458), (-0.5865, -1.336, -0.03779), (-1.281, -1.047, -0.09984), (1.124, -1.995, 0.1059), (0.2726, -1.811, 0.08608), (-0.6082, -1.484, 0.06004), (-1.298, -1.11, -0.09288), (1.082, -1.928, 0.2953), (0.4254, -1.778, 0.2727), (-0.46, -1.458, 0.2051), (-1.184, -1.008, 0.0831), (1.977, 0.3728, -0.1568), (2.012, -0.1797, -0.1801), (2.132, -0.9674, -0.08376), (2.206, -1.534, -0.0644), (1.966, 0.3383, -0.1068), (2.046, -0.2828, -0.1837), (2.293, -0.984, -0.07972), (2.35, -1.501, -0.01064), (1.877, 0.3541, -0.01014), (1.968, -0.3286, -0.09469), (2.148, -1.035, -0.02257), (2.196, -1.572, 0.02316), (1.951, 0.4598, 0.1195), (1.94, -0.2662, 0.03234), (1.975, -0.9461, 0.04941), (1.986, -1.452, 0.1267), (1.31, 0.6879, 0.2845), (1.228, -0.0285, 0.2218), (1.222, -0.6094, 0.192), (1.182, -1.073, 0.2811), (0.6239, 0.7953, 0.3016), (0.5429, 0.1639, 0.4105), (0.5099, -0.4241, 0.3221), (0.4172, -0.9089, 0.3384), (-0.1908, 1.058, 0.1856), (-0.3153, 0.3889, 0.2214), (-0.2877, -0.268, 0.2413), (-0.4135, -0.7398, 0.2712), (-1.185, 1.233, 0.1167), (-1.206, 0.5346, 0.04043), (-1.183, 0.01457, 0.146), (-1.182, -0.496, 0.1828), (1.216, 0.5327, -0.2944), (0.4813, 0.8043, -0.308), (-0.4925, 0.8764, -0.3684), (-1.405, 0.9624, -0.2947), (1.125, 0.07812, -0.2985), (0.3847, 0.1935, -0.2975), (-0.5231, 0.303, -0.2441), (-1.36, 0.4022, -0.1538), (0.9851, -0.6774, -0.2841), (0.2285, -0.5405, -0.2561), (-0.5679, -0.4297, -0.1808), (-1.305, -0.2766, -0.08841), (1.12, -1.206, -0.312), (0.267, -0.9291, -0.2815), (-0.4728, -0.7652, -0.1757), (-1.237, -0.6576, -0.1443)], [], [(151, 23, 2, 28), (135, 52, 6, 51), (119, 43, 5, 27), (103, 51, 6, 35), (87, 55, 7, 39), (71, 15, 3, 36), (47, 59, 39, 7), (59, 63, 38, 39), (63, 67, 37, 38), (67, 71, 36, 37), (4, 19, 56, 44), (44, 56, 57, 45), (45, 57, 58, 46), (46, 58, 59, 47), (19, 18, 60, 56), (56, 60, 61, 57), (57, 61, 62, 58), (58, 62, 63, 59), (18, 17, 64, 60), (60, 64, 65, 61), (61, 65, 66, 62), (62, 66, 67, 63), (17, 16, 68, 64), (64, 68, 69, 65), (65, 69, 70, 66), (66, 70, 71, 67), (16, 0, 12, 68), (68, 12, 13, 69), (69, 13, 14, 70), (70, 14, 15, 71), (31, 75, 36, 3), (75, 79, 37, 36), (79, 83, 38, 37), (83, 87, 39, 38), (2, 32, 72, 28), (28, 72, 73, 29), (29, 73, 74, 30), (30, 74, 75, 31), (32, 33, 76, 72), (72, 76, 77, 73), (73, 77, 78, 74), (74, 78, 79, 75), (33, 34, 80, 76), (76, 80, 81, 77), (77, 81, 82, 78), (78, 82, 83, 79), (34, 35, 84, 80), (80, 84, 85, 81), (81, 85, 86, 82), (82, 86, 87, 83), (35, 6, 52, 84), (84, 52, 53, 85), (85, 53, 54, 86), (86, 54, 55, 87), (23, 91, 32, 2), (91, 95, 33, 32), (95, 99, 34, 33), (99, 103, 35, 34), (1, 24, 88, 20), (20, 88, 89, 21), (21, 89, 90, 22), (22, 90, 91, 23), (24, 25, 92, 88), (88, 92, 93, 89), (89, 93, 94, 90), (90, 94, 95, 91), (25, 26, 96, 92), (92, 96, 97, 93), (93, 97, 98, 94), (94, 98, 99, 95), (26, 27, 100, 96), (96, 100, 101, 97), (97, 101, 102, 98), (98, 102, 103, 99), (27, 5, 48, 100), (100, 48, 49, 101), (101, 49, 50, 102), (102, 50, 51, 103), (11, 107, 24, 1), (107, 111, 25, 24), (111, 115, 26, 25), (115, 119, 27, 26), (0, 16, 104, 8), (8, 104, 105, 9), (9, 105, 106, 10), (10, 106, 107, 11), (16, 17, 108, 104), (104, 108, 109, 105), (105, 109, 110, 106), (106, 110, 111, 107), (17, 18, 112, 108), (108, 112, 113, 109), (109, 113, 114, 110), (110, 114, 115, 111), (18, 19, 116, 112), (112, 116, 117, 113), (113, 117, 118, 114), (114, 118, 119, 115), (19, 4, 40, 116), (116, 40, 41, 117), (117, 41, 42, 118), (118, 42, 43, 119), (43, 123, 48, 5), (123, 127, 49, 48), (127, 131, 50, 49), (131, 135, 51, 50), (4, 44, 120, 40), (40, 120, 121, 41), (41, 121, 122, 42), (42, 122, 123, 43), (44, 45, 124, 120), (120, 124, 125, 121), (121, 125, 126, 122), (122, 126, 127, 123), (45, 46, 128, 124), (124, 128, 129, 125), (125, 129, 130, 126), (126, 130, 131, 127), (46, 47, 132, 128), (128, 132, 133, 129), (129, 133, 134, 130), (130, 134, 135, 131), (47, 7, 55, 132), (132, 55, 54, 133), (133, 54, 53, 134), (134, 53, 52, 135), (15, 139, 31, 3), (139, 143, 30, 31), (143, 147, 29, 30), (147, 151, 28, 29), (0, 8, 136, 12), (12, 136, 137, 13), (13, 137, 138, 14), (14, 138, 139, 15), (8, 9, 140, 136), (136, 140, 141, 137), (137, 141, 142, 138), (138, 142, 143, 139), (9, 10, 144, 140), (140, 144, 145, 141), (141, 145, 146, 142), (142, 146, 147, 143), (10, 11, 148, 144), (144, 148, 149, 145), (145, 149, 150, 146), (146, 150, 151, 147), (11, 1, 20, 148), (148, 20, 21, 149), (149, 21, 22, 150), (150, 22, 23, 151)])
me_cube_003.polygons.foreach_set('use_smooth', [True] * 150)
me_cube_003.materials.append(mat_material)
me_cube_003.use_remesh_preserve_volume = False
me_cube_003.use_remesh_preserve_attributes = False
me_cube_003.use_mirror_vertex_groups = False
me_cube_003.update()
me_cube_002 = bpy.data.meshes.new('Cube.002')
me_cube_002.from_pydata([(1.83, 0.7699, -0.1344), (1.866, -1.841, -0.147), (-1.611, -0.8338, -0.2467), (-1.79, 1.528, -0.3062), (1.641, 0.8435, 0.2182), (1.549, -1.605, 0.3547), (-1.682, -0.6128, 0.06041), (-1.737, 1.533, 0.2203), (1.834, 0.4418, -0.1239), (1.772, -0.1234, -0.2161), (1.755, -0.9253, -0.2018), (1.855, -1.481, -0.2173), (1.366, 1.038, -0.1692), (0.5945, 1.278, -0.2429), (-0.353, 1.447, -0.3365), (-1.234, 1.433, -0.3891), (1.907, 0.7484, -0.1404), (1.895, 0.7422, -0.03989), (1.697, 0.7866, 0.06762), (1.632, 0.7963, 0.1443), (1.235, -1.57, -0.2136), (0.2735, -1.233, -0.26), (-0.5107, -1.046, -0.1807), (-1.176, -0.9144, -0.2321), (2.016, -1.934, -0.04011), (1.963, -1.848, 0.04015), (1.791, -1.895, 0.1163), (1.595, -1.817, 0.2792), (-1.78, -0.5216, -0.1329), (-1.833, -0.06831, -0.09132), (-1.938, 0.5716, -0.1202), (-1.98, 1.176, -0.2129), (-1.705, -0.7275, -0.2236), (-1.83, -0.7016, -0.08091), (-1.864, -0.7546, -0.08127), (-1.796, -0.6571, 0.02069), (-1.745, 1.627, -0.2575), (-1.75, 1.677, -0.1557), (-1.689, 1.593, -0.07788), (-1.726, 1.548, 0.07256), (1.836, 0.5335, 0.2383), (1.82, -0.1554, 0.1328), (1.839, -0.7963, 0.0782), (1.817, -1.235, 0.2087), (1.268, 0.9219, 0.2999), (0.5186, 1.188, 0.3579), (-0.4291, 1.477, 0.2467), (-1.279, 1.566, 0.1929), (1.125, -1.569, 0.3622), (0.5123, -1.439, 0.358), (-0.3749, -1.213, 0.3047), (-1.167, -0.841, 0.2258), (-1.74, -0.3697, 0.02174), (-1.796, 0.2054, 0.08905), (-1.838, 0.8835, 0.1299), (-1.746, 1.231, 0.2238), (1.202, 1.031, 0.1779), (0.4539, 1.395, 0.2156), (-0.3917, 1.627, 0.09456), (-1.194, 1.664, 0.007221), (1.316, 1.066, 0.07931), (0.6305, 1.47, 0.1207), (-0.143, 1.685, -0.02536), (-0.9874, 1.729, -0.1575), (1.468, 1.113, -0.001701), (0.6624, 1.549, -0.03034), (-0.14, 1.761, -0.1525), (-0.9781, 1.787, -0.2382), (1.472, 1.175, -0.09528), (0.7098, 1.545, -0.1604), (-0.1572, 1.694, -0.2921), (-1.028, 1.631, -0.3691), (-2.055, -0.3603, -0.104), (-2.183, 0.1202, -0.008124), (-2.243, 0.7473, -0.01761), (-2.101, 1.378, -0.1177), (-2.253, -0.2788, -0.005788), (-2.365, 0.2809, 0.1166), (-2.283, 0.8549, 0.08627), (-2.088, 1.419, -0.01004), (-2.22, -0.3725, -0.03207), (-2.27, 0.2628, 0.1024), (-2.071, 0.8874, 0.1015), (-1.917, 1.313, 0.0559), (-2.14, -0.3482, -0.00326), (-2.249, 0.2368, 0.08077), (-2.069, 0.8801, 0.09057), (-1.871, 1.204, 0.1395), (1.33, -1.789, -0.07317), (0.3691, -1.463, -0.1326), (-0.5144, -1.202, -0.116), (-1.202, -0.9402, -0.1975), (1.222, -1.84, 0.004831), (0.2889, -1.606, -0.0458), (-0.5865, -1.336, -0.03779), (-1.281, -1.047, -0.09984), (1.124, -1.995, 0.1059), (0.2726, -1.811, 0.08608), (-0.6082, -1.484, 0.06004), (-1.298, -1.11, -0.09288), (1.082, -1.928, 0.2953), (0.4254, -1.778, 0.2727), (-0.46, -1.458, 0.2051), (-1.184, -1.008, 0.0831), (1.977, 0.3728, -0.1568), (2.012, -0.1797, -0.1801), (2.132, -0.9674, -0.08376), (2.206, -1.534, -0.0644), (1.981, 0.335, -0.12), (2.046, -0.2828, -0.1837), (2.293, -0.984, -0.07972), (2.35, -1.501, -0.01064), (1.907, 0.3578, -0.003504), (1.968, -0.3286, -0.09469), (2.148, -1.035, -0.02257), (2.196, -1.572, 0.02316), (1.938, 0.4102, 0.1152), (1.94, -0.2662, 0.03234), (1.975, -0.9461, 0.04941), (1.986, -1.452, 0.1267), (1.305, 0.5953, 0.3231), (1.228, -0.0285, 0.2218), (1.222, -0.6094, 0.192), (1.182, -1.073, 0.2811), (0.6202, 0.7927, 0.4127), (0.5435, 0.1686, 0.341), (0.5099, -0.4241, 0.3221), (0.4172, -0.9089, 0.3384), (-0.2579, 1.071, 0.2635), (-0.3153, 0.3889, 0.2214), (-0.2877, -0.268, 0.2413), (-0.4135, -0.7398, 0.2712), (-1.186, 1.229, 0.1625), (-1.28, 0.6835, 0.1109), (-1.183, 0.01457, 0.146), (-1.182, -0.496, 0.1828), (1.284, 0.6593, -0.2184), (0.4866, 0.8287, -0.289), (-0.513, 0.9672, -0.3022), (-1.431, 1.008, -0.2748), (1.125, 0.07812, -0.2985), (0.3847, 0.1935, -0.2975), (-0.5231, 0.303, -0.2441), (-1.36, 0.4022, -0.1538), (0.9851, -0.6774, -0.2841), (0.2285, -0.5405, -0.2561), (-0.5679, -0.4297, -0.1808), (-1.305, -0.2766, -0.08841), (1.12, -1.206, -0.312), (0.267, -0.9291, -0.2815), (-0.4728, -0.7652, -0.1757), (-1.237, -0.6576, -0.1443)], [], [(151, 23, 2, 28), (135, 52, 6, 51), (119, 43, 5, 27), (103, 51, 6, 35), (87, 55, 7, 39), (71, 15, 3, 36), (47, 59, 39, 7), (59, 63, 38, 39), (63, 67, 37, 38), (67, 71, 36, 37), (4, 19, 56, 44), (44, 56, 57, 45), (45, 57, 58, 46), (46, 58, 59, 47), (19, 18, 60, 56), (56, 60, 61, 57), (57, 61, 62, 58), (58, 62, 63, 59), (18, 17, 64, 60), (60, 64, 65, 61), (61, 65, 66, 62), (62, 66, 67, 63), (17, 16, 68, 64), (64, 68, 69, 65), (65, 69, 70, 66), (66, 70, 71, 67), (16, 0, 12, 68), (68, 12, 13, 69), (69, 13, 14, 70), (70, 14, 15, 71), (31, 75, 36, 3), (75, 79, 37, 36), (79, 83, 38, 37), (83, 87, 39, 38), (2, 32, 72, 28), (28, 72, 73, 29), (29, 73, 74, 30), (30, 74, 75, 31), (32, 33, 76, 72), (72, 76, 77, 73), (73, 77, 78, 74), (74, 78, 79, 75), (33, 34, 80, 76), (76, 80, 81, 77), (77, 81, 82, 78), (78, 82, 83, 79), (34, 35, 84, 80), (80, 84, 85, 81), (81, 85, 86, 82), (82, 86, 87, 83), (35, 6, 52, 84), (84, 52, 53, 85), (85, 53, 54, 86), (86, 54, 55, 87), (23, 91, 32, 2), (91, 95, 33, 32), (95, 99, 34, 33), (99, 103, 35, 34), (1, 24, 88, 20), (20, 88, 89, 21), (21, 89, 90, 22), (22, 90, 91, 23), (24, 25, 92, 88), (88, 92, 93, 89), (89, 93, 94, 90), (90, 94, 95, 91), (25, 26, 96, 92), (92, 96, 97, 93), (93, 97, 98, 94), (94, 98, 99, 95), (26, 27, 100, 96), (96, 100, 101, 97), (97, 101, 102, 98), (98, 102, 103, 99), (27, 5, 48, 100), (100, 48, 49, 101), (101, 49, 50, 102), (102, 50, 51, 103), (11, 107, 24, 1), (107, 111, 25, 24), (111, 115, 26, 25), (115, 119, 27, 26), (0, 16, 104, 8), (8, 104, 105, 9), (9, 105, 106, 10), (10, 106, 107, 11), (16, 17, 108, 104), (104, 108, 109, 105), (105, 109, 110, 106), (106, 110, 111, 107), (17, 18, 112, 108), (108, 112, 113, 109), (109, 113, 114, 110), (110, 114, 115, 111), (18, 19, 116, 112), (112, 116, 117, 113), (113, 117, 118, 114), (114, 118, 119, 115), (19, 4, 40, 116), (116, 40, 41, 117), (117, 41, 42, 118), (118, 42, 43, 119), (43, 123, 48, 5), (123, 127, 49, 48), (127, 131, 50, 49), (131, 135, 51, 50), (4, 44, 120, 40), (40, 120, 121, 41), (41, 121, 122, 42), (42, 122, 123, 43), (44, 45, 124, 120), (120, 124, 125, 121), (121, 125, 126, 122), (122, 126, 127, 123), (45, 46, 128, 124), (124, 128, 129, 125), (125, 129, 130, 126), (126, 130, 131, 127), (46, 47, 132, 128), (128, 132, 133, 129), (129, 133, 134, 130), (130, 134, 135, 131), (47, 7, 55, 132), (132, 55, 54, 133), (133, 54, 53, 134), (134, 53, 52, 135), (15, 139, 31, 3), (139, 143, 30, 31), (143, 147, 29, 30), (147, 151, 28, 29), (0, 8, 136, 12), (12, 136, 137, 13), (13, 137, 138, 14), (14, 138, 139, 15), (8, 9, 140, 136), (136, 140, 141, 137), (137, 141, 142, 138), (138, 142, 143, 139), (9, 10, 144, 140), (140, 144, 145, 141), (141, 145, 146, 142), (142, 146, 147, 143), (10, 11, 148, 144), (144, 148, 149, 145), (145, 149, 150, 146), (146, 150, 151, 147), (11, 1, 20, 148), (148, 20, 21, 149), (149, 21, 22, 150), (150, 22, 23, 151)])
me_cube_002.polygons.foreach_set('use_smooth', [True] * 150)
me_cube_002.materials.append(mat_material)
me_cube_002.use_remesh_preserve_volume = False
me_cube_002.use_remesh_preserve_attributes = False
me_cube_002.use_mirror_vertex_groups = False
me_cube_002.update()
me_cube_001 = bpy.data.meshes.new('Cube.001')
me_cube_001.from_pydata([(0.8953, 0.87, -0.1437), (1.056, -1.119, -0.1532), (-0.7997, -0.9315, -0.2557), (-0.9906, 0.9172, -0.2841), (0.7786, 0.9209, 0.207), (0.8635, -0.9613, 0.3425), (-0.8373, -0.6977, 0.08278), (-0.9884, 0.924, 0.2411), (0.9156, 0.6098, -0.116), (0.908, 0.1815, -0.2166), (0.9366, -0.4365, -0.1999), (1.021, -0.8181, -0.2278), (0.6208, 0.997, -0.1735), (0.2218, 1.043, -0.2319), (-0.2631, 1.055, -0.3128), (-0.6997, 0.9007, -0.3685), (0.9265, 0.851, -0.1523), (0.929, 0.8443, -0.03672), (0.7912, 0.8769, 0.07172), (0.7706, 0.873, 0.1394), (0.7105, -0.9931, -0.2159), (0.1659, -0.8775, -0.2688), (-0.2099, -0.8758, -0.1777), (-0.5503, -0.8807, -0.2404), (1.131, -1.17, -0.05196), (1.077, -1.06, 0.02826), (0.9999, -1.13, 0.09792), (0.8819, -1.114, 0.2645), (-0.9016, -0.6619, -0.1438), (-0.904, -0.3156, -0.1199), (-1.0, 0.1521, -0.1409), (-1.076, 0.603, -0.2115), (-0.8337, -0.8478, -0.2285), (-0.8895, -0.8235, -0.06058), (-0.9071, -0.8658, -0.06463), (-0.8655, -0.7448, 0.05154), (-0.9507, 0.9613, -0.232), (-0.9898, 0.9961, -0.1293), (-0.9564, 0.9367, -0.06069), (-0.966, 0.9223, 0.08767), (0.9307, 0.7043, 0.2458), (0.9389, 0.156, 0.1442), (0.987, -0.3212, 0.07838), (1.027, -0.6333, 0.2028), (0.5865, 0.8735, 0.2854), (0.1887, 0.9648, 0.3457), (-0.3156, 1.069, 0.2426), (-0.7558, 1.01, 0.2085), (0.6413, -0.993, 0.336), (0.3613, -1.0, 0.3326), (-0.1262, -0.9837, 0.2949), (-0.5561, -0.8087, 0.2494), (-0.8429, -0.5456, 0.03986), (-0.9101, -0.1166, 0.1149), (-1.004, 0.4128, 0.148), (-0.9625, 0.655, 0.2449), (0.5409, 0.9471, 0.1607), (0.1264, 1.109, 0.2061), (-0.2983, 1.157, 0.09563), (-0.7062, 1.076, 0.01894), (0.5983, 0.9668, 0.06547), (0.2364, 1.158, 0.1281), (-0.1386, 1.195, -0.007455), (-0.5747, 1.131, -0.1383), (0.6867, 1.017, -0.003481), (0.2094, 1.224, -0.02361), (-0.1741, 1.261, -0.1253), (-0.5715, 1.178, -0.2005), (0.6758, 1.099, -0.0941), (0.2652, 1.248, -0.1489), (-0.1622, 1.227, -0.2657), (-0.5821, 1.035, -0.3396), (-1.023, -0.5952, -0.116), (-1.082, -0.2474, -0.03252), (-1.162, 0.216, -0.03712), (-1.106, 0.7405, -0.1169), (-1.127, -0.535, -0.005524), (-1.189, -0.116, 0.1086), (-1.174, 0.2893, 0.07077), (-1.112, 0.7658, -0.007717), (-1.081, -0.6225, -0.02793), (-1.115, -0.1298, 0.1039), (-1.019, 0.347, 0.09395), (-1.004, 0.685, 0.061), (-1.064, -0.5686, 0.0195), (-1.177, -0.1474, 0.09881), (-1.085, 0.3573, 0.091), (-0.9861, 0.5932, 0.1504), (0.7757, -1.147, -0.07694), (0.2644, -1.034, -0.1357), (-0.1957, -0.9767, -0.1082), (-0.557, -0.8831, -0.193), (0.6958, -1.158, -0.009112), (0.2094, -1.112, -0.05713), (-0.2321, -1.062, -0.03159), (-0.5966, -0.9871, -0.08371), (0.6664, -1.309, 0.07958), (0.211, -1.288, 0.06907), (-0.2566, -1.187, 0.06353), (-0.611, -1.04, -0.09455), (0.6337, -1.276, 0.2693), (0.3201, -1.262, 0.2512), (-0.1699, -1.167, 0.1972), (-0.5298, -0.9346, 0.09284), (0.9558, 0.5964, -0.1561), (0.9908, 0.2036, -0.1757), (1.096, -0.395, -0.07275), (1.177, -0.797, -0.06975), (0.9438, 0.5679, -0.1107), (0.979, 0.1159, -0.1772), (1.189, -0.3764, -0.07079), (1.269, -0.7403, -0.01498), (0.9125, 0.5857, 0.01145), (0.9424, 0.07111, -0.08092), (1.094, -0.4359, -0.003843), (1.186, -0.8379, 0.01503), (0.9746, 0.6216, 0.1259), (0.9559, 0.1083, 0.0502), (0.9941, -0.3958, 0.0682), (1.08, -0.7763, 0.1212), (0.5956, 0.6334, 0.3091), (0.5773, 0.1488, 0.2082), (0.6198, -0.2685, 0.1813), (0.6306, -0.6051, 0.2651), (0.2724, 0.6745, 0.403), (0.2519, 0.197, 0.3302), (0.2706, -0.2347, 0.3146), (0.2211, -0.5971, 0.3198), (-0.1537, 0.7728, 0.2514), (-0.1743, 0.2224, 0.2109), (-0.1028, -0.2707, 0.2351), (-0.195, -0.6128, 0.2586), (-0.6563, 0.7553, 0.1603), (-0.7226, 0.3226, 0.1125), (-0.5987, -0.1808, 0.1599), (-0.576, -0.5531, 0.1991), (0.6128, 0.6873, -0.2156), (0.2049, 0.688, -0.2796), (-0.3189, 0.6667, -0.286), (-0.7973, 0.5507, -0.2629), (0.5445, 0.2382, -0.2967), (0.1945, 0.2026, -0.2878), (-0.2726, 0.167, -0.241), (-0.6976, 0.1161, -0.1562), (0.4871, -0.3428, -0.2737), (0.125, -0.3721, -0.2426), (-0.2755, -0.4079, -0.1836), (-0.6433, -0.3945, -0.09695), (0.6217, -0.719, -0.3148), (0.1737, -0.6333, -0.2784), (-0.1678, -0.6263, -0.1755), (-0.5951, -0.6619, -0.1551)], [], [(151, 23, 2, 28), (135, 52, 6, 51), (119, 43, 5, 27), (103, 51, 6, 35), (87, 55, 7, 39), (71, 15, 3, 36), (47, 59, 39, 7), (59, 63, 38, 39), (63, 67, 37, 38), (67, 71, 36, 37), (4, 19, 56, 44), (44, 56, 57, 45), (45, 57, 58, 46), (46, 58, 59, 47), (19, 18, 60, 56), (56, 60, 61, 57), (57, 61, 62, 58), (58, 62, 63, 59), (18, 17, 64, 60), (60, 64, 65, 61), (61, 65, 66, 62), (62, 66, 67, 63), (17, 16, 68, 64), (64, 68, 69, 65), (65, 69, 70, 66), (66, 70, 71, 67), (16, 0, 12, 68), (68, 12, 13, 69), (69, 13, 14, 70), (70, 14, 15, 71), (31, 75, 36, 3), (75, 79, 37, 36), (79, 83, 38, 37), (83, 87, 39, 38), (2, 32, 72, 28), (28, 72, 73, 29), (29, 73, 74, 30), (30, 74, 75, 31), (32, 33, 76, 72), (72, 76, 77, 73), (73, 77, 78, 74), (74, 78, 79, 75), (33, 34, 80, 76), (76, 80, 81, 77), (77, 81, 82, 78), (78, 82, 83, 79), (34, 35, 84, 80), (80, 84, 85, 81), (81, 85, 86, 82), (82, 86, 87, 83), (35, 6, 52, 84), (84, 52, 53, 85), (85, 53, 54, 86), (86, 54, 55, 87), (23, 91, 32, 2), (91, 95, 33, 32), (95, 99, 34, 33), (99, 103, 35, 34), (1, 24, 88, 20), (20, 88, 89, 21), (21, 89, 90, 22), (22, 90, 91, 23), (24, 25, 92, 88), (88, 92, 93, 89), (89, 93, 94, 90), (90, 94, 95, 91), (25, 26, 96, 92), (92, 96, 97, 93), (93, 97, 98, 94), (94, 98, 99, 95), (26, 27, 100, 96), (96, 100, 101, 97), (97, 101, 102, 98), (98, 102, 103, 99), (27, 5, 48, 100), (100, 48, 49, 101), (101, 49, 50, 102), (102, 50, 51, 103), (11, 107, 24, 1), (107, 111, 25, 24), (111, 115, 26, 25), (115, 119, 27, 26), (0, 16, 104, 8), (8, 104, 105, 9), (9, 105, 106, 10), (10, 106, 107, 11), (16, 17, 108, 104), (104, 108, 109, 105), (105, 109, 110, 106), (106, 110, 111, 107), (17, 18, 112, 108), (108, 112, 113, 109), (109, 113, 114, 110), (110, 114, 115, 111), (18, 19, 116, 112), (112, 116, 117, 113), (113, 117, 118, 114), (114, 118, 119, 115), (19, 4, 40, 116), (116, 40, 41, 117), (117, 41, 42, 118), (118, 42, 43, 119), (43, 123, 48, 5), (123, 127, 49, 48), (127, 131, 50, 49), (131, 135, 51, 50), (4, 44, 120, 40), (40, 120, 121, 41), (41, 121, 122, 42), (42, 122, 123, 43), (44, 45, 124, 120), (120, 124, 125, 121), (121, 125, 126, 122), (122, 126, 127, 123), (45, 46, 128, 124), (124, 128, 129, 125), (125, 129, 130, 126), (126, 130, 131, 127), (46, 47, 132, 128), (128, 132, 133, 129), (129, 133, 134, 130), (130, 134, 135, 131), (47, 7, 55, 132), (132, 55, 54, 133), (133, 54, 53, 134), (134, 53, 52, 135), (15, 139, 31, 3), (139, 143, 30, 31), (143, 147, 29, 30), (147, 151, 28, 29), (0, 8, 136, 12), (12, 136, 137, 13), (13, 137, 138, 14), (14, 138, 139, 15), (8, 9, 140, 136), (136, 140, 141, 137), (137, 141, 142, 138), (138, 142, 143, 139), (9, 10, 144, 140), (140, 144, 145, 141), (141, 145, 146, 142), (142, 146, 147, 143), (10, 11, 148, 144), (144, 148, 149, 145), (145, 149, 150, 146), (146, 150, 151, 147), (11, 1, 20, 148), (148, 20, 21, 149), (149, 21, 22, 150), (150, 22, 23, 151)])
me_cube_001.polygons.foreach_set('use_smooth', [True] * 150)
me_cube_001.materials.append(mat_material)
me_cube_001.use_remesh_preserve_volume = False
me_cube_001.use_remesh_preserve_attributes = False
me_cube_001.use_mirror_vertex_groups = False
me_cube_001.update()
me_cube = bpy.data.meshes.new('Cube')
me_cube.from_pydata([(0.6975, 0.7218, -0.138), (0.7805, -0.7725, -0.1341), (-0.7972, -0.7991, -0.1666), (-0.7321, 0.7397, -0.1642), (0.6482, 0.7416, 0.144), (0.756, -0.7309, 0.177), (-0.6581, -0.5341, 0.1195), (-0.7494, 0.7605, 0.1651), (0.7286, 0.4611, -0.1202), (0.7231, 0.119, -0.1566), (0.8163, -0.2539, -0.1498), (0.788, -0.5276, -0.1626), (0.456, 0.7943, -0.1459), (0.1466, 0.8241, -0.1552), (-0.213, 0.8492, -0.173), (-0.5233, 0.7801, -0.1922), (0.7602, 0.7504, -0.108), (0.6907, 0.7009, -0.02735), (0.6748, 0.7259, 0.04173), (0.738, 0.7749, 0.09509), (0.543, -0.8031, -0.153), (0.1399, -0.7538, -0.1753), (-0.1883, -0.7764, -0.1402), (-0.4469, -0.6513, -0.1654), (0.8396, -0.8313, -0.0782), (0.7845, -0.7463, -0.01549), (0.7927, -0.8091, 0.03891), (0.8165, -0.8708, 0.1256), (-0.7774, -0.4663, -0.1345), (-0.7188, -0.138, -0.1398), (-0.8051, 0.1974, -0.1413), (-0.7896, 0.4868, -0.1535), (-0.8133, -0.7986, -0.126), (-0.7702, -0.7117, -0.02598), (-0.7735, -0.7118, 0.006478), (-0.6439, -0.5702, 0.08533), (-0.6864, 0.7292, -0.1143), (-0.7605, 0.7748, -0.04709), (-0.7719, 0.7666, 0.006964), (-0.7614, 0.7853, 0.08604), (0.744, 0.5063, 0.1674), (0.8085, 0.1405, 0.1401), (0.7902, -0.2224, 0.1133), (0.8012, -0.4693, 0.1481), (0.3523, 0.6964, 0.17), (0.07311, 0.7774, 0.1852), (-0.1963, 0.841, 0.159), (-0.5573, 0.826, 0.1599), (0.4812, -0.7338, 0.176), (0.2289, -0.7386, 0.1776), (-0.1179, -0.7112, 0.1713), (-0.46, -0.6566, 0.1748), (-0.691, -0.3536, 0.1076), (-0.8058, -0.09844, 0.1353), (-0.878, 0.2718, 0.1416), (-0.8149, 0.5527, 0.1708), (0.4253, 0.7824, 0.09619), (0.1166, 0.7955, 0.1107), (-0.1651, 0.8512, 0.08363), (-0.5445, 0.8821, 0.0656), (0.4226, 0.7436, 0.02828), (0.1232, 0.7944, 0.06001), (-0.2031, 0.8528, 0.02285), (-0.493, 0.8502, -0.01583), (0.4656, 0.7755, -0.02084), (0.1107, 0.839, -0.02673), (-0.1763, 0.8586, -0.04587), (-0.4205, 0.8316, -0.06061), (0.4577, 0.7941, -0.08201), (0.09849, 0.8253, -0.09671), (-0.1871, 0.8581, -0.1241), (-0.4354, 0.7965, -0.1447), (-0.8491, -0.497, -0.09393), (-0.8285, -0.2016, -0.07592), (-0.8326, 0.122, -0.07436), (-0.7787, 0.5071, -0.09104), (-0.8056, -0.3864, -0.02181), (-0.8132, -0.02301, 0.009648), (-0.8127, 0.2075, -0.006587), (-0.8563, 0.5762, -0.02161), (-0.7985, -0.3989, 0.009564), (-0.8071, -0.05257, 0.04816), (-0.8032, 0.1729, 0.04175), (-0.8221, 0.5049, 0.03715), (-0.7273, -0.3239, 0.0708), (-0.8509, -0.05564, 0.09181), (-0.8727, 0.2407, 0.07901), (-0.7865, 0.5009, 0.1025), (0.5579, -0.8799, -0.07913), (0.1819, -0.8089, -0.09608), (-0.1174, -0.7704, -0.08493), (-0.4404, -0.6993, -0.1099), (0.5067, -0.8397, -0.02569), (0.141, -0.7987, -0.03992), (-0.1382, -0.764, -0.02695), (-0.4932, -0.7628, -0.03506), (0.5549, -0.92, 0.03129), (0.1893, -0.8727, 0.03253), (-0.1867, -0.857, 0.04194), (-0.538, -0.8296, -0.01383), (0.4897, -0.8772, 0.1251), (0.1846, -0.8785, 0.1215), (-0.1679, -0.8919, 0.1088), (-0.464, -0.7725, 0.08492), (0.7819, 0.4768, -0.1022), (0.7426, 0.1522, -0.1057), (0.8024, -0.2458, -0.07227), (0.8826, -0.5867, -0.07953), (0.6813, 0.4334, -0.04675), (0.6963, 0.129, -0.06778), (0.8023, -0.2432, -0.03734), (0.8944, -0.5483, -0.02463), (0.7243, 0.4588, 0.02781), (0.7076, 0.144, -0.0009374), (0.8151, -0.2232, 0.02673), (0.8665, -0.558, 0.01818), (0.778, 0.4652, 0.09515), (0.6887, 0.112, 0.07699), (0.7425, -0.2488, 0.08564), (0.8538, -0.5747, 0.08863), (0.33, 0.4196, 0.1757), (0.3895, 0.1045, 0.1473), (0.4077, -0.1673, 0.1436), (0.4459, -0.4778, 0.1663), (0.1312, 0.4926, 0.2069), (0.1652, 0.1527, 0.1842), (0.1728, -0.1206, 0.1828), (0.1516, -0.4686, 0.179), (-0.1325, 0.5438, 0.1612), (-0.1267, 0.1636, 0.1507), (-0.106, -0.1768, 0.1587), (-0.1659, -0.4796, 0.1615), (-0.5168, 0.5582, 0.1364), (-0.5014, 0.2209, 0.1268), (-0.4648, -0.1484, 0.1454), (-0.4617, -0.4516, 0.1579), (0.4506, 0.4968, -0.1566), (0.1396, 0.4712, -0.1724), (-0.2158, 0.5027, -0.1704), (-0.5184, 0.4551, -0.1658), (0.3977, 0.1079, -0.1801), (0.1069, 0.1236, -0.1725), (-0.2178, 0.1719, -0.1633), (-0.5118, 0.1147, -0.1402), (0.4226, -0.2403, -0.1672), (0.1123, -0.1991, -0.1572), (-0.1976, -0.1902, -0.1507), (-0.4867, -0.2192, -0.1238), (0.4672, -0.5051, -0.1867), (0.1586, -0.4661, -0.1718), (-0.1322, -0.4735, -0.1446), (-0.4648, -0.4207, -0.145)], [], [(151, 23, 2, 28), (135, 52, 6, 51), (119, 43, 5, 27), (103, 51, 6, 35), (87, 55, 7, 39), (71, 15, 3, 36), (47, 59, 39, 7), (59, 63, 38, 39), (63, 67, 37, 38), (67, 71, 36, 37), (4, 19, 56, 44), (44, 56, 57, 45), (45, 57, 58, 46), (46, 58, 59, 47), (19, 18, 60, 56), (56, 60, 61, 57), (57, 61, 62, 58), (58, 62, 63, 59), (18, 17, 64, 60), (60, 64, 65, 61), (61, 65, 66, 62), (62, 66, 67, 63), (17, 16, 68, 64), (64, 68, 69, 65), (65, 69, 70, 66), (66, 70, 71, 67), (16, 0, 12, 68), (68, 12, 13, 69), (69, 13, 14, 70), (70, 14, 15, 71), (31, 75, 36, 3), (75, 79, 37, 36), (79, 83, 38, 37), (83, 87, 39, 38), (2, 32, 72, 28), (28, 72, 73, 29), (29, 73, 74, 30), (30, 74, 75, 31), (32, 33, 76, 72), (72, 76, 77, 73), (73, 77, 78, 74), (74, 78, 79, 75), (33, 34, 80, 76), (76, 80, 81, 77), (77, 81, 82, 78), (78, 82, 83, 79), (34, 35, 84, 80), (80, 84, 85, 81), (81, 85, 86, 82), (82, 86, 87, 83), (35, 6, 52, 84), (84, 52, 53, 85), (85, 53, 54, 86), (86, 54, 55, 87), (23, 91, 32, 2), (91, 95, 33, 32), (95, 99, 34, 33), (99, 103, 35, 34), (1, 24, 88, 20), (20, 88, 89, 21), (21, 89, 90, 22), (22, 90, 91, 23), (24, 25, 92, 88), (88, 92, 93, 89), (89, 93, 94, 90), (90, 94, 95, 91), (25, 26, 96, 92), (92, 96, 97, 93), (93, 97, 98, 94), (94, 98, 99, 95), (26, 27, 100, 96), (96, 100, 101, 97), (97, 101, 102, 98), (98, 102, 103, 99), (27, 5, 48, 100), (100, 48, 49, 101), (101, 49, 50, 102), (102, 50, 51, 103), (11, 107, 24, 1), (107, 111, 25, 24), (111, 115, 26, 25), (115, 119, 27, 26), (0, 16, 104, 8), (8, 104, 105, 9), (9, 105, 106, 10), (10, 106, 107, 11), (16, 17, 108, 104), (104, 108, 109, 105), (105, 109, 110, 106), (106, 110, 111, 107), (17, 18, 112, 108), (108, 112, 113, 109), (109, 113, 114, 110), (110, 114, 115, 111), (18, 19, 116, 112), (112, 116, 117, 113), (113, 117, 118, 114), (114, 118, 119, 115), (19, 4, 40, 116), (116, 40, 41, 117), (117, 41, 42, 118), (118, 42, 43, 119), (43, 123, 48, 5), (123, 127, 49, 48), (127, 131, 50, 49), (131, 135, 51, 50), (4, 44, 120, 40), (40, 120, 121, 41), (41, 121, 122, 42), (42, 122, 123, 43), (44, 45, 124, 120), (120, 124, 125, 121), (121, 125, 126, 122), (122, 126, 127, 123), (45, 46, 128, 124), (124, 128, 129, 125), (125, 129, 130, 126), (126, 130, 131, 127), (46, 47, 132, 128), (128, 132, 133, 129), (129, 133, 134, 130), (130, 134, 135, 131), (47, 7, 55, 132), (132, 55, 54, 133), (133, 54, 53, 134), (134, 53, 52, 135), (15, 139, 31, 3), (139, 143, 30, 31), (143, 147, 29, 30), (147, 151, 28, 29), (0, 8, 136, 12), (12, 136, 137, 13), (13, 137, 138, 14), (14, 138, 139, 15), (8, 9, 140, 136), (136, 140, 141, 137), (137, 141, 142, 138), (138, 142, 143, 139), (9, 10, 144, 140), (140, 144, 145, 141), (141, 145, 146, 142), (142, 146, 147, 143), (10, 11, 148, 144), (144, 148, 149, 145), (145, 149, 150, 146), (146, 150, 151, 147), (11, 1, 20, 148), (148, 20, 21, 149), (149, 21, 22, 150), (150, 22, 23, 151)])
me_cube.polygons.foreach_set('use_smooth', [True] * 150)
me_cube.materials.append(mat_material)
me_cube.use_remesh_preserve_volume = False
me_cube.use_remesh_preserve_attributes = False
me_cube.use_mirror_vertex_groups = False
me_cube.update()

# ---- objects
ob_cube_009 = bpy.data.objects.new('Cube.009', me_cube_009)
ob_cube_008 = bpy.data.objects.new('Cube.008', me_cube_008)
ob_cube_007 = bpy.data.objects.new('Cube.007', me_cube_007)
ob_cube_006 = bpy.data.objects.new('Cube.006', me_cube_006)
ob_cube_005 = bpy.data.objects.new('Cube.005', me_cube_005)
ob_cube_004 = bpy.data.objects.new('Cube.004', me_cube_004)
ob_cube_003 = bpy.data.objects.new('Cube.003', me_cube_003)
ob_cube_002 = bpy.data.objects.new('Cube.002', me_cube_002)
ob_cube_001 = bpy.data.objects.new('Cube.001', me_cube_001)
ob_cube = bpy.data.objects.new('Cube', me_cube)
ob_lamp = bpy.data.objects.new('Lamp', light_lamp)
ob_camera = bpy.data.objects.new('Camera', cam_camera)

# ---- transforms, parenting, visibility, modifiers, constraints
ob_cube_009.location = (2.744, -2.588, -2.98e-07)
ob_cube_009.rotation_euler = (0.0, -0.0, 1.31)
ob_cube_009.lock_rotations_4d = False
ob_cube_009.empty_display_type = 'ARROWS'
ob_cube_009.lineart.crease_threshold = 0.0
ob_cube_008.location = (-3.924, 0.006816, 0.09085)
ob_cube_008.rotation_euler = (0.06208, 0.2461, -2.892)
ob_cube_008.lock_rotations_4d = False
ob_cube_008.empty_display_type = 'ARROWS'
ob_cube_008.lineart.crease_threshold = 0.0
ob_cube_007.location = (-4.882, 3.711, -2.384e-07)
ob_cube_007.rotation_euler = (0.0, -0.0, -3.387)
ob_cube_007.lock_rotations_4d = False
ob_cube_007.empty_display_type = 'ARROWS'
ob_cube_007.lineart.crease_threshold = 0.0
ob_cube_006.location = (-3.823, 1.962, -2.98e-07)
ob_cube_006.rotation_euler = (0.0, -0.0, 0.7914)
ob_cube_006.lock_rotations_4d = False
ob_cube_006.empty_display_type = 'ARROWS'
ob_cube_006.lineart.crease_threshold = 0.0
ob_cube_005.location = (-0.8191, -2.203, -1.192e-07)
ob_cube_005.rotation_euler = (0.0, -0.0, 1.075)
ob_cube_005.lock_rotations_4d = False
ob_cube_005.empty_display_type = 'ARROWS'
ob_cube_005.lineart.crease_threshold = 0.0
ob_cube_004.location = (-1.535, 4.428, -2.384e-07)
ob_cube_004.rotation_euler = (0.0, -0.0, 0.7914)
ob_cube_004.lock_rotations_4d = False
ob_cube_004.empty_display_type = 'ARROWS'
ob_cube_004.lineart.crease_threshold = 0.0
ob_cube_003.location = (1.416, 0.5791, 0.0)
ob_cube_003.lock_rotations_4d = False
ob_cube_003.empty_display_type = 'ARROWS'
ob_cube_003.lineart.crease_threshold = 0.0
ob_cube_002.location = (1.449, 2.997, 0.0)
ob_cube_002.lock_rotations_4d = False
ob_cube_002.empty_display_type = 'ARROWS'
ob_cube_002.lineart.crease_threshold = 0.0
ob_cube_001.location = (-1.947, 0.4728, -5.96e-08)
ob_cube_001.lock_rotations_4d = False
ob_cube_001.empty_display_type = 'ARROWS'
ob_cube_001.lineart.crease_threshold = 0.0
ob_cube.location = (-1.447, 2.456, 0.0)
ob_cube.rotation_euler = (0.0, -0.0, -4.178)
ob_cube.lock_rotations_4d = False
ob_cube.empty_display_type = 'ARROWS'
ob_cube.lineart.crease_threshold = 0.0
ob_lamp.location = (4.076, 1.005, 5.904)
ob_lamp.rotation_euler = (0.6503, 0.05522, 1.866)
ob_lamp.lock_rotations_4d = False
ob_lamp.empty_display_type = 'ARROWS'
ob_lamp.color = (0.0, 0.0, 0.0, 0.0)
ob_lamp.lineart.crease_threshold = 0.0
ob_camera.location = (7.481, -6.508, 5.344)
ob_camera.rotation_euler = (1.109, 0.0, 0.8149)
ob_camera.lock_rotations_4d = False
ob_camera.empty_display_type = 'ARROWS'
ob_camera.color = (0.0, 0.0, 0.0, 0.0)
ob_camera.display_type = 'WIRE'
ob_camera.lineart.crease_threshold = 0.0

# ---- collection membership
col_collection_1.objects.link(ob_cube_009)
col_collection_1.objects.link(ob_cube_008)
col_collection_1.objects.link(ob_cube_007)
col_collection_1.objects.link(ob_cube_006)
col_collection_1.objects.link(ob_cube_005)
col_collection_1.objects.link(ob_cube_004)
col_collection_1.objects.link(ob_cube_003)
col_collection_1.objects.link(ob_cube_002)
col_collection_1.objects.link(ob_cube_001)
col_collection_1.objects.link(ob_cube)
col_collection_1.objects.link(ob_lamp)
col_collection_1.objects.link(ob_camera)

# ---- scene / render settings (as saved in the file)
scene.camera = ob_camera
scene.frame_start = 1; scene.frame_end = 250; scene.frame_set(1)
scene.render.engine = 'BLENDER_EEVEE_NEXT'
scene.render.resolution_percentage = 50
scene.render.dither_intensity = 0.0
scene.cycles.use_denoising = False
scene.cycles.samples = 128
scene.cycles.sampling_pattern = 'TABULATED_SOBOL'
scene.cycles.light_sampling_threshold = 0.0
scene.cycles.use_adaptive_sampling = False
scene.cycles.use_light_tree = False
scene.cycles.blur_glossy = 0.0
scene.cycles.sample_clamp_indirect = 0.0
scene.view_settings.view_transform = 'Standard'
bpy.context.view_layer.update()

